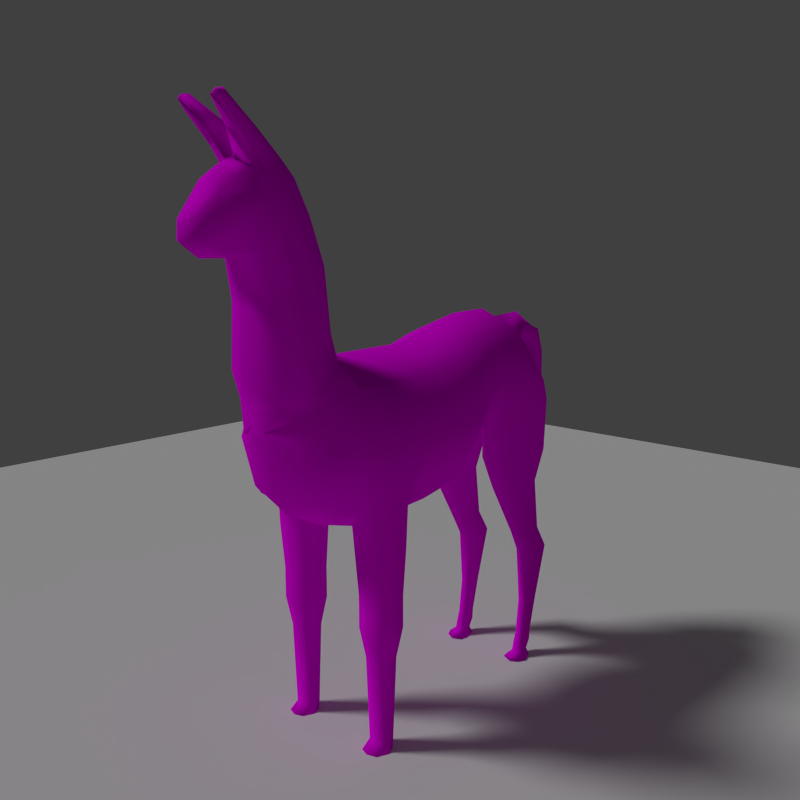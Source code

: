 # Source: Llama.blend  (saved by Blender 2.73.0; exported with 4.5.12 LTS)
import bpy
from mathutils import Matrix  # noqa: F401  (used for matrix-valued properties, if any)

bpy.ops.wm.read_factory_settings(use_empty=True)
scene = bpy.context.scene
scene.name = 'Scene'

# ---- collections
col_collection_1 = bpy.data.collections.new('Collection 1'); scene.collection.children.link(col_collection_1)

# ---- images (referenced by path relative to the original .blend; pixels are not part of the script)
import os
ASSET_DIR = os.environ.get("B2B_ASSET_DIR", "")  # directory of the original .blend (textures are referenced by path, not embedded)
HERE = os.path.dirname(os.path.abspath(__file__))  # packed textures are extracted next to this script under _unpacked/

def load_image(name, relpath, width, height, colorspace="sRGB"):
    """Load a texture the original file referenced (path relative to the .blend, or extracted next to this script)."""
    p = next((c for c in (os.path.join(HERE, relpath), os.path.join(ASSET_DIR, relpath)) if relpath and os.path.exists(c)), "")
    if p:
        img = bpy.data.images.load(p, check_existing=True)
        img.name = name
    else:  # same state as the original file: an image datablock whose file is absent (Cycles renders it pink)
        img = bpy.data.images.new(name, width, height)
        img.source = "FILE"
        img.filepath = "//" + (relpath or name)
    img.colorspace_settings.name = colorspace
    return img
img_llama_jpg_001 = load_image('Llama.jpg.001', 'Llama.jpg', 1024, 1024, 'sRGB')

# ---- materials (node trees are filled in below, after node groups)
mat_material = bpy.data.materials.new('Material')
mat_material.alpha_threshold = 0.0
mat_material.roughness = 0.5

# ---- material node trees
mat_material.use_nodes = True; mat_material.node_tree.nodes.clear()
_N = mat_material.node_tree.nodes; _L = mat_material.node_tree.links
n0 = _N.new('ShaderNodeOutputMaterial'); n0.name = 'Material Output'; n0.location = (300, 300)
n1 = _N.new('ShaderNodeBsdfDiffuse'); n1.name = 'Diffuse BSDF'; n1.location = (10, 300)
n2 = _N.new('ShaderNodeTexImage'); n2.name = 'Image Texture'; n2.location = (-253, 356)
n2.width = 140
n2.image = img_llama_jpg_001
_L.new(n1.outputs[0], n0.inputs[0])
_L.new(n2.outputs[0], n1.inputs[0])
n0.is_active_output = True

# ---- world
world_world = bpy.data.worlds.new('World'); scene.world = world_world
world_world.color = (0.05088, 0.05088, 0.05088)
world_world.use_sun_shadow = False
world_world.sun_shadow_jitter_overblur = 0.0
world_world.cycles.sampling_method = 'MANUAL'
world_world.cycles.sample_map_resolution = 256

# ---- cameras
cam_camera = bpy.data.cameras.new('Camera')
cam_camera.clip_end = 100.0
cam_camera.lens = 35.0
cam_camera.sensor_width = 32.0
cam_camera.sensor_height = 18.0
cam_camera.display_size = 2.0
cam_camera.dof.focus_distance = 0.0

# ---- lights
light_sun = bpy.data.lights.new('Sun', 'SUN')
light_sun.transmission_factor = 0.0
light_sun.angle = 0.1993
light_sun.energy = 1.0
light_sun.shadow_buffer_clip_start = 0.5
light_sun.shadow_soft_size = 0.1
light_sun.shadow_cascade_max_distance = 1000.0
light_sun.cycles.use_multiple_importance_sampling = False

# ---- meshes
me_plane_001 = bpy.data.meshes.new('Plane.001')
me_plane_001.from_pydata([(-1.0, -1.0, 0.0), (1.0, -1.0, 0.0), (-1.0, 1.0, 0.0), (1.0, 1.0, 0.0)], [], [(0, 1, 3, 2)])
me_plane_001.use_remesh_preserve_volume = False
me_plane_001.use_remesh_preserve_attributes = False
me_plane_001.use_mirror_vertex_groups = False
me_plane_001.update()
me_circle = bpy.data.meshes.new('Circle')
me_circle.from_pydata([(-0.7728, -0.05911, -1.08), (-1.093, -0.05911, -0.3074), (-0.7728, -0.05911, 0.4654), (-0.7896, -0.4046, -1.133), (-1.105, -0.6841, -0.3369), (-0.7813, -0.8079, 0.4443), (-0.7472, -1.828, -1.058), (-1.068, -1.548, -0.3172), (-0.7555, -1.478, 0.4383), (-0.5899, -2.049, -0.8776), (-0.8343, -2.049, -0.2877), (-0.5899, -2.074, 0.209), (-0.1834, -2.409, -0.2708), (-0.2594, -2.443, -0.09064), (-0.1834, -2.502, -0.003742), (-0.7595, 0.4499, -0.9356), (-1.074, 0.4499, -0.176), (-0.7595, 0.4499, 0.5835), (-0.6696, 0.8686, -0.5665), (-0.947, 0.8686, 0.1031), (-0.6696, 0.8686, 0.7727), (-0.6275, 1.115, -0.4012), (-0.8874, 1.115, 0.2263), (-0.6275, 1.115, 0.8537), (-0.5839, 1.199, -1.002), (-0.8874, 1.796, 0.2509), (-0.6275, 1.796, 0.8783), (-0.6977, -0.849, -1.626), (-0.2184, 2.68, -0.2194), (-0.3088, 2.65, -0.003083), (-0.2184, 2.62, 0.2132), (-0.4793, 2.356, 0.4951), (-0.6656, 2.495, 0.05147), (-0.4793, 2.658, -0.2743), (-1.087, -1.143, -0.3271), (-0.7684, -1.143, 0.4413), (-0.4916, -0.8549, -1.328), (-0.6989, -0.7671, -1.131), (-0.933, -0.8549, -0.9089), (-0.5038, -1.419, -1.316), (-0.7068, -1.507, -1.124), (-0.9306, -1.419, -0.9111), (-0.3971, -1.137, -1.418), (-0.4706, -0.9187, -1.626), (-1.032, -1.137, -0.8144), (-0.9541, -0.9187, -1.626), (-0.4839, -1.367, -1.626), (-0.7063, -1.437, -1.626), (-0.9515, -1.367, -1.626), (-0.367, -1.143, -1.625), (-1.063, -1.143, -1.626), (-0.6996, -0.8792, -2.247), (-0.5037, -0.9393, -2.247), (-0.9208, -0.9393, -2.247), (-0.5152, -1.326, -2.247), (-0.707, -1.386, -2.247), (-0.9186, -1.326, -2.247), (-0.4144, -1.133, -2.247), (-1.015, -1.133, -2.247), (-0.6996, -0.8792, -2.685), (-0.5037, -0.9393, -2.685), (-0.9208, -0.9393, -2.685), (-0.5152, -1.326, -2.685), (-0.707, -1.386, -2.685), (-0.9186, -1.326, -2.685), (-0.4144, -1.133, -2.684), (-1.015, -1.133, -2.685), (-0.7033, -0.9566, -3.092), (-0.5673, -0.9984, -3.092), (-0.8569, -0.9984, -3.092), (-0.5753, -1.267, -3.092), (-0.7085, -1.309, -3.092), (-0.8554, -1.267, -3.092), (-0.5052, -1.133, -3.092), (-0.9222, -1.133, -3.092), (-0.7051, -0.9947, -4.243), (-0.5985, -1.027, -4.243), (-0.8256, -1.027, -4.243), (-0.6048, -1.238, -4.243), (-0.7092, -1.271, -4.243), (-0.8244, -1.238, -4.243), (-0.5499, -1.133, -4.242), (-0.8767, -1.133, -4.243), (-0.7033, -1.025, -4.385), (-0.567, -1.074, -4.385), (-0.8572, -1.074, -4.385), (-0.575, -1.395, -4.385), (-0.7085, -1.444, -4.385), (-0.8557, -1.395, -4.385), (-0.5049, -1.234, -4.385), (-0.9226, -1.234, -4.385), (-0.7059, -1.234, -4.385), (-0.3473, 1.405, -0.6282), (-0.5852, 1.185, -0.3928), (-0.7743, 1.405, -0.1928), (-0.3132, 1.832, -0.6701), (-0.3495, 1.409, -1.001), (-0.8828, 1.832, -0.0894), (-0.7499, 2.462, -0.2249), (-0.5838, 2.617, -0.3942), (-0.3721, 2.467, -0.6029), (-0.7765, 1.409, -0.9941), (-0.312, 1.818, -1.007), (-0.8814, 1.818, -0.9971), (-0.7485, 2.419, -0.9993), (-0.5825, 2.567, -1.002), (-0.3744, 2.424, -1.001), (-0.5816, 1.426, -1.479), (-0.4168, 1.573, -1.478), (-0.717, 1.573, -1.473), (-0.3904, 1.861, -1.482), (-0.7907, 1.861, -1.475), (-0.6973, 2.284, -1.477), (-0.5806, 2.388, -1.479), (-0.4343, 2.287, -1.478), (-0.5796, 1.906, -2.273), (-0.4745, 2.0, -2.272), (-0.6659, 2.0, -2.269), (-0.4577, 2.183, -2.275), (-0.713, 2.183, -2.27), (-0.6534, 2.453, -2.271), (-0.5789, 2.519, -2.273), (-0.4856, 2.455, -2.272), (-0.5804, 2.109, -2.619), (-0.4502, 2.203, -2.618), (-0.6874, 2.203, -2.615), (-0.4294, 2.386, -2.621), (-0.7457, 2.386, -2.617), (-0.6719, 2.656, -2.618), (-0.5796, 2.723, -2.619), (-0.464, 2.658, -2.618), (-0.5789, 2.176, -3.443), (-0.4948, 2.228, -3.443), (-0.6479, 2.228, -3.441), (-0.4814, 2.328, -3.444), (-0.6856, 2.328, -3.442), (-0.6379, 2.477, -3.443), (-0.5784, 2.513, -3.443), (-0.5037, 2.478, -3.443), (-0.5785, 2.109, -3.965), (-0.5069, 2.153, -3.965), (-0.6372, 2.153, -3.964), (-0.4955, 2.239, -3.966), (-0.6693, 2.239, -3.964), (-0.6287, 2.365, -3.965), (-0.578, 2.396, -3.965), (-0.5145, 2.366, -3.965), (-0.5787, 2.062, -4.118), (-0.4991, 2.111, -4.118), (-0.6442, 2.111, -4.116), (-0.4863, 2.207, -4.119), (-0.6799, 2.207, -4.117), (-0.6347, 2.348, -4.117), (-0.5782, 2.382, -4.118), (-0.5075, 2.349, -4.118), (-0.5783, 2.022, -4.25), (-0.5066, 2.066, -4.25), (-0.6372, 2.066, -4.249), (-0.4951, 2.152, -4.251), (-0.6693, 2.152, -4.249), (-0.6287, 2.278, -4.25), (-0.5778, 2.31, -4.25), (-0.5142, 2.279, -4.25), (-0.5808, 1.881, -4.332), (-0.4344, 1.948, -4.332), (-0.7011, 1.948, -4.33), (-0.4109, 2.081, -4.333), (-0.7666, 2.081, -4.331), (-0.6836, 2.276, -4.331), (-0.5799, 2.324, -4.332), (-0.4499, 2.277, -4.332), (-0.5803, 2.102, -4.332), (-0.4699, -1.584, 0.7307), (-0.6351, -2.089, 0.4344), (-0.4409, -2.339, 0.2882), (-0.4699, -1.694, 1.087), (-0.6351, -2.2, 0.7907), (-0.4409, -2.449, 0.6445), (-0.4314, -1.745, 1.865), (-0.5832, -2.209, 1.593), (-0.4048, -2.438, 1.459), (-0.3947, -1.921, 2.423), (-0.4595, -2.346, 2.174), (-0.3704, -2.556, 2.051), (-0.3947, -2.135, 2.831), (-0.4596, -2.547, 2.56), (-0.3704, -2.75, 2.427), (-0.3744, -2.989, 3.649), (-0.3329, -2.867, 2.818), (-0.2663, -3.019, 2.67), (-0.211, -3.008, 2.036), (-0.211, -3.272, 2.166), (-0.1843, -3.272, 2.389), (-0.3083, 2.071, 0.7473), (-0.2605, 2.293, 0.5698), (-0.002457, 2.05, 0.9975), (-0.002457, 2.413, 0.5826), (-0.2491, 2.54, 0.876), (-0.2103, 2.581, 0.6486), (-0.2491, 2.919, 0.7688), (-0.2103, 2.766, 0.5959), (-0.2259, 3.085, 0.4005), (-0.1905, 2.875, 0.4063), (-0.2259, 3.142, -1.24), (-0.1905, 2.932, -1.234), (-0.1905, 2.904, -0.4139), (-0.2259, 3.114, -0.4197), (-0.1905, 2.89, -0.0038), (-0.2259, 3.1, -0.009586), (-0.1905, 2.918, -0.824), (-0.2259, 3.128, -0.8297), (-0.3172, -2.246, 3.026), (-0.3555, -2.459, 2.828), (-0.0839, -2.179, 3.089), (-0.1823, -2.709, 3.417), (-0.2464, -2.573, 2.947), (-0.0839, -2.463, 3.152), (-0.0839, -2.7, 3.016), (-0.3657, -3.03, 3.56), (-0.3054, -2.977, 3.695), (-0.3449, -3.084, 3.65), (-0.3103, -3.012, 3.583), (-0.3013, -3.073, 3.678), (-0.284, -3.128, 3.608), (-0.1736, -2.867, 3.327), (-0.2657, -2.749, 3.272), (-0.3419, -2.706, 3.185), (-0.1782, -2.519, 3.375), (-0.3292, -2.564, 3.319), (0.7728, -0.05911, -1.08), (1.093, -0.05911, -0.3074), (0.7728, -0.05911, 0.4654), (0.7896, -0.4046, -1.133), (1.105, -0.6841, -0.3369), (0.7813, -0.8079, 0.4443), (0.7472, -1.828, -1.058), (1.068, -1.548, -0.3172), (0.7555, -1.478, 0.4383), (0.5899, -2.049, -0.8776), (0.8343, -2.049, -0.2877), (0.5899, -2.074, 0.209), (0.1834, -2.409, -0.2708), (0.2594, -2.443, -0.09064), (0.1834, -2.502, -0.003742), (0.7595, 0.4499, -0.9356), (1.074, 0.4499, -0.176), (0.7595, 0.4499, 0.5835), (0.6696, 0.8686, -0.5665), (0.947, 0.8686, 0.1031), (0.6696, 0.8686, 0.7727), (0.6275, 1.115, -0.4012), (0.8874, 1.115, 0.2263), (0.6275, 1.115, 0.8537), (0.5839, 1.199, -1.002), (0.8874, 1.796, 0.2509), (0.6275, 1.796, 0.8783), (0.6977, -0.849, -1.626), (0.2184, 2.68, -0.2194), (0.3088, 2.65, -0.003083), (0.2184, 2.62, 0.2132), (0.4793, 2.356, 0.4951), (0.6656, 2.495, 0.05147), (0.4793, 2.658, -0.2743), (1.087, -1.143, -0.3271), (0.7684, -1.143, 0.4413), (0.4916, -0.8549, -1.328), (0.6989, -0.7671, -1.131), (0.933, -0.8549, -0.9089), (0.5038, -1.419, -1.316), (0.7068, -1.507, -1.124), (0.9306, -1.419, -0.9111), (0.3971, -1.137, -1.418), (0.4706, -0.9187, -1.626), (1.032, -1.137, -0.8144), (0.9541, -0.9187, -1.626), (0.4839, -1.367, -1.626), (0.7063, -1.437, -1.626), (0.9515, -1.367, -1.626), (0.367, -1.143, -1.625), (1.063, -1.143, -1.626), (0.6996, -0.8792, -2.247), (0.5037, -0.9393, -2.247), (0.9208, -0.9393, -2.247), (0.5152, -1.326, -2.247), (0.707, -1.386, -2.247), (0.9186, -1.326, -2.247), (0.4144, -1.133, -2.247), (1.015, -1.133, -2.247), (0.6996, -0.8792, -2.685), (0.5037, -0.9393, -2.685), (0.9208, -0.9393, -2.685), (0.5152, -1.326, -2.685), (0.707, -1.386, -2.685), (0.9186, -1.326, -2.685), (0.4144, -1.133, -2.684), (1.015, -1.133, -2.685), (0.7033, -0.9566, -3.092), (0.5673, -0.9984, -3.092), (0.8569, -0.9984, -3.092), (0.5753, -1.267, -3.092), (0.7085, -1.309, -3.092), (0.8554, -1.267, -3.092), (0.5052, -1.133, -3.092), (0.9222, -1.133, -3.092), (0.7051, -0.9947, -4.243), (0.5985, -1.027, -4.243), (0.8256, -1.027, -4.243), (0.6048, -1.238, -4.243), (0.7092, -1.271, -4.243), (0.8244, -1.238, -4.243), (0.5499, -1.133, -4.242), (0.8767, -1.133, -4.243), (0.7033, -1.025, -4.385), (0.567, -1.074, -4.385), (0.8572, -1.074, -4.385), (0.575, -1.395, -4.385), (0.7085, -1.444, -4.385), (0.8557, -1.395, -4.385), (0.5049, -1.234, -4.385), (0.9226, -1.234, -4.385), (0.7059, -1.234, -4.385), (0.3473, 1.405, -0.6282), (0.5853, 1.185, -0.3928), (0.7743, 1.405, -0.1928), (0.3132, 1.832, -0.6701), (0.3495, 1.409, -1.001), (0.8828, 1.832, -0.0894), (0.7499, 2.462, -0.2249), (0.5838, 2.617, -0.3942), (0.3721, 2.467, -0.6029), (0.7765, 1.409, -0.9941), (0.312, 1.818, -1.007), (0.8814, 1.818, -0.9971), (0.7485, 2.419, -0.9993), (0.5825, 2.567, -1.002), (0.3744, 2.424, -1.001), (0.5816, 1.426, -1.479), (0.4168, 1.573, -1.478), (0.717, 1.573, -1.473), (0.3904, 1.861, -1.482), (0.7907, 1.861, -1.475), (0.6973, 2.284, -1.477), (0.5806, 2.388, -1.479), (0.4343, 2.287, -1.478), (0.5796, 1.906, -2.273), (0.4745, 2.0, -2.272), (0.6659, 2.0, -2.269), (0.4577, 2.183, -2.275), (0.713, 2.183, -2.27), (0.6534, 2.453, -2.271), (0.5789, 2.519, -2.273), (0.4856, 2.455, -2.272), (0.5804, 2.109, -2.619), (0.4502, 2.203, -2.618), (0.6874, 2.203, -2.615), (0.4294, 2.386, -2.621), (0.7457, 2.386, -2.617), (0.6719, 2.656, -2.618), (0.5796, 2.723, -2.619), (0.464, 2.658, -2.618), (0.5789, 2.176, -3.443), (0.4948, 2.228, -3.443), (0.6479, 2.228, -3.441), (0.4814, 2.328, -3.444), (0.6856, 2.328, -3.442), (0.6379, 2.477, -3.443), (0.5784, 2.513, -3.443), (0.5037, 2.478, -3.443), (0.5785, 2.109, -3.965), (0.5069, 2.153, -3.965), (0.6372, 2.153, -3.964), (0.4955, 2.239, -3.966), (0.6693, 2.239, -3.964), (0.6287, 2.365, -3.965), (0.578, 2.396, -3.965), (0.5145, 2.366, -3.965), (0.5787, 2.062, -4.118), (0.4991, 2.111, -4.118), (0.6442, 2.111, -4.116), (0.4863, 2.207, -4.119), (0.6799, 2.207, -4.117), (0.6347, 2.348, -4.117), (0.5782, 2.382, -4.118), (0.5075, 2.349, -4.118), (0.5783, 2.022, -4.25), (0.5066, 2.066, -4.25), (0.6372, 2.066, -4.249), (0.4951, 2.152, -4.251), (0.6693, 2.152, -4.249), (0.6287, 2.278, -4.25), (0.5778, 2.31, -4.25), (0.5142, 2.279, -4.25), (0.5808, 1.881, -4.332), (0.4344, 1.948, -4.332), (0.7011, 1.948, -4.33), (0.4109, 2.081, -4.333), (0.7666, 2.081, -4.331), (0.6836, 2.276, -4.331), (0.5799, 2.324, -4.332), (0.4499, 2.277, -4.332), (0.5803, 2.102, -4.332), (-7.451e-09, -0.05911, 0.7855), (-7.451e-09, -0.05911, -1.4), (-1.192e-07, -0.8079, 0.7679), (-1.192e-07, -0.6841, -1.442), (0.0, -1.273, 0.7512), (-2.384e-07, -1.548, -1.386), (0.4699, -1.584, 0.7307), (0.0, -2.049, -1.122), (0.0, -2.516, 0.0709), (0.0, -2.395, -0.3455), (0.0, -2.477, -0.1112), (5.96e-08, 0.4499, 0.8981), (5.96e-08, 0.4499, -1.25), (1.192e-07, 0.8686, 1.05), (1.192e-07, 0.8686, -0.8439), (0.0, 1.115, 1.114), (0.0, 1.115, -0.6611), (2.384e-07, 1.796, 1.138), (2.384e-07, 1.796, -0.6365), (0.0, 2.607, 0.3028), (0.0, -1.143, -1.414), (0.0, 2.692, -0.309), (0.0, 2.496, 0.4926), (0.0, 2.642, -0.5676), (0.0, -1.143, 0.7596), (4.768e-07, 2.754, -0.00593), (0.6351, -2.089, 0.4344), (0.4409, -2.339, 0.2882), (-2.384e-07, -1.425, 0.8238), (0.0, -2.512, 0.1867), (0.4699, -1.694, 1.087), (0.6351, -2.2, 0.7907), (0.4409, -2.449, 0.6445), (-2.384e-07, -1.535, 1.18), (0.0, -2.623, 0.543), (0.4314, -1.745, 1.865), (0.5832, -2.209, 1.593), (0.4048, -2.438, 1.459), (-2.384e-07, -1.599, 1.95), (0.0, -2.597, 1.365), (0.3947, -1.921, 2.423), (0.4595, -2.346, 2.174), (0.3704, -2.556, 2.051), (-2.384e-07, -1.787, 2.501), (0.0, -2.701, 1.966), (0.3947, -2.135, 2.831), (0.4595, -2.547, 2.56), (0.3704, -2.75, 2.427), (0.0, -2.006, 2.915), (0.3744, -2.989, 3.649), (0.3329, -2.867, 2.818), (0.2663, -3.019, 2.67), (0.0, -2.462, 3.101), (-4.768e-07, -3.125, 2.567), (-4.768e-07, -2.895, 2.941), (0.211, -3.008, 2.036), (-4.768e-07, -3.151, 1.971), (0.211, -3.272, 2.166), (-4.768e-07, -3.352, 2.113), (0.1843, -3.272, 2.389), (-4.768e-07, -3.392, 2.313), (0.3083, 2.071, 0.7473), (0.2605, 2.293, 0.5698), (0.002458, 2.05, 0.9975), (0.002458, 2.413, 0.5826), (0.2491, 2.54, 0.876), (0.2103, 2.581, 0.6486), (0.0, 2.662, 1.04), (0.0, 2.661, 0.5917), (0.2491, 2.919, 0.7688), (0.2103, 2.766, 0.5959), (4.768e-07, 3.123, 0.7754), (4.768e-07, 2.771, 0.4973), (0.2259, 3.085, 0.4005), (0.1905, 2.875, 0.4063), (4.768e-07, 3.209, 0.2621), (4.768e-07, 2.81, 0.3448), (0.2259, 3.142, -1.24), (0.1905, 2.932, -1.234), (4.768e-07, 3.266, -1.378), (4.768e-07, 2.867, -1.295), (4.768e-07, 2.838, -0.4753), (4.768e-07, 3.237, -0.5581), (0.1905, 2.904, -0.4139), (0.2259, 3.114, -0.4197), (4.768e-07, 3.223, -0.148), (4.768e-07, 2.824, -0.06524), (0.1905, 2.89, -0.0038), (0.2259, 3.1, -0.009586), (4.768e-07, 2.852, -0.8854), (0.1905, 2.918, -0.824), (0.2259, 3.128, -0.8297), (4.768e-07, 3.252, -0.9681), (0.3172, -2.246, 3.026), (0.3555, -2.459, 2.828), (0.0839, -2.179, 3.089), (0.1823, -2.709, 3.417), (0.2464, -2.573, 2.947), (0.0839, -2.463, 3.152), (0.0839, -2.7, 3.016), (0.3657, -3.03, 3.56), (0.3054, -2.977, 3.695), (0.3449, -3.084, 3.65), (0.3103, -3.012, 3.583), (0.3013, -3.073, 3.678), (0.284, -3.128, 3.608), (0.1736, -2.867, 3.327), (0.2657, -2.749, 3.272), (0.3419, -2.706, 3.185), (0.1782, -2.519, 3.375), (0.3292, -2.564, 3.319), (0.9186, -1.326, -2.466), (1.015, -1.133, -2.466), (0.4144, -1.133, -2.466), (0.5152, -1.326, -2.466), (0.5037, -0.9393, -2.466), (0.9208, -0.9393, -2.466), (0.6996, -0.8792, -2.466), (0.707, -1.386, -2.466), (0.887, -1.296, -2.889), (0.9685, -1.133, -2.889), (0.4598, -1.133, -2.888), (0.5453, -1.296, -2.888), (0.5355, -0.9689, -2.888), (0.8889, -0.9689, -2.889), (0.7015, -0.9179, -2.888), (0.7078, -1.347, -2.888)], [], [(2, 5, 403, 401), (1, 4, 5, 2), (0, 3, 4, 1), (402, 404, 3, 0), (35, 8, 405, 425), (34, 7, 8, 35), (34, 4, 38, 44), (404, 421, 42, 36), (7, 10, 11, 8), (6, 9, 10, 7), (406, 408, 9, 6), (10, 13, 14, 11), (9, 12, 13, 10), (408, 410, 12, 9), (13, 411, 409, 14), (12, 410, 411, 13), (2, 401, 412, 17), (1, 2, 17, 16), (0, 1, 16, 15), (402, 0, 15, 413), (17, 412, 414, 20), (16, 17, 20, 19), (15, 16, 19, 18), (413, 15, 18, 415), (20, 414, 416, 23), (19, 20, 23, 22), (18, 19, 22, 21), (415, 18, 21, 417), (23, 416, 418, 26), (22, 23, 26, 25), (25, 32, 98, 97), (424, 419, 95, 100), (31, 423, 420, 30), (32, 31, 30, 29), (33, 32, 29, 28), (424, 33, 28, 422), (421, 406, 39, 42), (7, 34, 44, 41), (5, 35, 425, 403), (33, 424, 100, 99), (32, 33, 99, 98), (25, 26, 31, 32), (29, 30, 420, 426), (4, 34, 35, 5), (28, 29, 426, 422), (41, 44, 50, 48), (42, 39, 46, 49), (36, 42, 49, 43), (44, 38, 45, 50), (6, 7, 41, 40), (406, 6, 40, 39), (4, 3, 37, 38), (3, 404, 36, 37), (40, 41, 48, 47), (39, 40, 47, 46), (38, 37, 27, 45), (37, 36, 43, 27), (48, 50, 58, 56), (49, 46, 54, 57), (43, 49, 57, 52), (50, 45, 53, 58), (27, 43, 52, 51), (45, 27, 51, 53), (46, 47, 55, 54), (47, 48, 56, 55), (56, 58, 66, 64), (57, 54, 62, 65), (52, 57, 65, 60), (58, 53, 61, 66), (51, 52, 60, 59), (53, 51, 59, 61), (54, 55, 63, 62), (55, 56, 64, 63), (64, 66, 74, 72), (65, 62, 70, 73), (60, 65, 73, 68), (66, 61, 69, 74), (59, 60, 68, 67), (61, 59, 67, 69), (62, 63, 71, 70), (63, 64, 72, 71), (72, 74, 82, 80), (73, 70, 78, 81), (68, 73, 81, 76), (74, 69, 77, 82), (67, 68, 76, 75), (69, 67, 75, 77), (70, 71, 79, 78), (71, 72, 80, 79), (80, 82, 90, 88), (81, 78, 86, 89), (76, 81, 89, 84), (82, 77, 85, 90), (75, 76, 84, 83), (77, 75, 83, 85), (78, 79, 87, 86), (79, 80, 88, 87), (87, 88, 90, 91), (83, 91, 90, 85), (83, 84, 89, 91), (87, 91, 89, 86), (98, 99, 105, 104), (100, 95, 102, 106), (97, 98, 104, 103), (99, 100, 106, 105), (419, 417, 92, 95), (22, 25, 97, 94), (21, 22, 94, 93), (417, 21, 93, 92), (95, 92, 96, 102), (94, 97, 103, 101), (93, 94, 101, 24), (92, 93, 24, 96), (104, 105, 113, 112), (105, 106, 114, 113), (106, 102, 110, 114), (103, 104, 112, 111), (96, 24, 107, 108), (24, 101, 109, 107), (101, 103, 111, 109), (102, 96, 108, 110), (112, 113, 121, 120), (113, 114, 122, 121), (114, 110, 118, 122), (111, 112, 120, 119), (108, 107, 115, 116), (107, 109, 117, 115), (109, 111, 119, 117), (110, 108, 116, 118), (120, 121, 129, 128), (121, 122, 130, 129), (122, 118, 126, 130), (119, 120, 128, 127), (116, 115, 123, 124), (115, 117, 125, 123), (117, 119, 127, 125), (118, 116, 124, 126), (128, 129, 137, 136), (129, 130, 138, 137), (130, 126, 134, 138), (127, 128, 136, 135), (124, 123, 131, 132), (123, 125, 133, 131), (125, 127, 135, 133), (126, 124, 132, 134), (136, 137, 145, 144), (137, 138, 146, 145), (138, 134, 142, 146), (135, 136, 144, 143), (132, 131, 139, 140), (131, 133, 141, 139), (133, 135, 143, 141), (134, 132, 140, 142), (144, 145, 153, 152), (145, 146, 154, 153), (146, 142, 150, 154), (143, 144, 152, 151), (140, 139, 147, 148), (139, 141, 149, 147), (141, 143, 151, 149), (142, 140, 148, 150), (152, 153, 161, 160), (153, 154, 162, 161), (154, 150, 158, 162), (151, 152, 160, 159), (148, 147, 155, 156), (147, 149, 157, 155), (149, 151, 159, 157), (150, 148, 156, 158), (160, 161, 169, 168), (161, 162, 170, 169), (162, 158, 166, 170), (159, 160, 168, 167), (156, 155, 163, 164), (155, 157, 165, 163), (157, 159, 167, 165), (158, 156, 164, 166), (167, 171, 163, 165), (168, 169, 171, 167), (166, 164, 163, 171), (170, 166, 171, 169), (11, 14, 174, 173), (14, 409, 430, 174), (8, 11, 173, 172), (405, 8, 172, 429), (429, 172, 175, 434), (172, 173, 176, 175), (174, 430, 435, 177), (173, 174, 177, 176), (434, 175, 178, 439), (175, 176, 179, 178), (177, 435, 440, 180), (176, 177, 180, 179), (439, 178, 181, 444), (178, 179, 182, 181), (180, 440, 445, 183), (179, 180, 183, 182), (454, 189, 192, 461), (444, 181, 184, 449), (181, 182, 185, 184), (182, 183, 186, 185), (185, 188, 215, 212), (455, 453, 216, 217), (189, 186, 191, 192), (185, 186, 189, 188), (188, 455, 217, 215), (189, 454, 455, 188), (190, 457, 459, 191), (191, 459, 461, 192), (186, 183, 190, 191), (183, 445, 457, 190), (423, 31, 194, 196), (31, 26, 193, 194), (26, 418, 195, 193), (196, 194, 198, 469), (194, 193, 197, 198), (193, 195, 468, 197), (469, 198, 200, 473), (198, 197, 199, 200), (197, 468, 472, 199), (473, 200, 202, 477), (200, 199, 201, 202), (199, 472, 476, 201), (203, 480, 481, 204), (490, 209, 204, 481), (209, 210, 203, 204), (210, 493, 480, 203), (208, 486, 483, 206), (207, 208, 206, 205), (487, 207, 205, 482), (477, 202, 207, 487), (202, 201, 208, 207), (201, 476, 486, 208), (206, 483, 493, 210), (205, 206, 210, 209), (482, 205, 209, 490), (226, 225, 221, 218), (224, 214, 222, 223), (225, 224, 223, 221), (453, 449, 213, 216), (449, 184, 211, 213), (184, 185, 212, 211), (219, 187, 220, 222), (187, 218, 221, 220), (221, 223, 222, 220), (214, 227, 219, 222), (227, 228, 187, 219), (228, 226, 218, 187), (211, 212, 226, 228), (213, 211, 228, 227), (216, 213, 227, 214), (215, 217, 224, 225), (217, 216, 214, 224), (212, 215, 225, 226), (231, 401, 403, 234), (230, 231, 234, 233), (229, 230, 233, 232), (402, 229, 232, 404), (264, 425, 405, 237), (263, 264, 237, 236), (263, 273, 267, 233), (404, 265, 271, 421), (236, 237, 240, 239), (235, 236, 239, 238), (406, 235, 238, 408), (239, 240, 243, 242), (238, 239, 242, 241), (408, 238, 241, 410), (242, 243, 409, 411), (241, 242, 411, 410), (231, 246, 412, 401), (230, 245, 246, 231), (229, 244, 245, 230), (402, 413, 244, 229), (246, 249, 414, 412), (245, 248, 249, 246), (244, 247, 248, 245), (413, 415, 247, 244), (249, 252, 416, 414), (248, 251, 252, 249), (247, 250, 251, 248), (415, 417, 250, 247), (252, 255, 418, 416), (251, 254, 255, 252), (254, 326, 327, 261), (424, 329, 324, 419), (260, 259, 420, 423), (261, 258, 259, 260), (262, 257, 258, 261), (424, 422, 257, 262), (421, 271, 268, 406), (236, 270, 273, 263), (234, 403, 425, 264), (262, 328, 329, 424), (261, 327, 328, 262), (254, 261, 260, 255), (258, 426, 420, 259), (233, 234, 264, 263), (257, 422, 426, 258), (270, 277, 279, 273), (271, 278, 275, 268), (265, 272, 278, 271), (273, 279, 274, 267), (235, 269, 270, 236), (406, 268, 269, 235), (233, 267, 266, 232), (232, 266, 265, 404), (269, 276, 277, 270), (268, 275, 276, 269), (267, 274, 256, 266), (266, 256, 272, 265), (277, 285, 287, 279), (278, 286, 283, 275), (272, 281, 286, 278), (279, 287, 282, 274), (256, 280, 281, 272), (274, 282, 280, 256), (275, 283, 284, 276), (276, 284, 285, 277), (512, 293, 295, 513), (514, 294, 291, 515), (516, 289, 294, 514), (513, 295, 290, 517), (518, 288, 289, 516), (517, 290, 288, 518), (515, 291, 292, 519), (519, 292, 293, 512), (520, 301, 303, 521), (522, 302, 299, 523), (524, 297, 302, 522), (521, 303, 298, 525), (526, 296, 297, 524), (525, 298, 296, 526), (523, 299, 300, 527), (527, 300, 301, 520), (301, 309, 311, 303), (302, 310, 307, 299), (297, 305, 310, 302), (303, 311, 306, 298), (296, 304, 305, 297), (298, 306, 304, 296), (299, 307, 308, 300), (300, 308, 309, 301), (309, 317, 319, 311), (310, 318, 315, 307), (305, 313, 318, 310), (311, 319, 314, 306), (304, 312, 313, 305), (306, 314, 312, 304), (307, 315, 316, 308), (308, 316, 317, 309), (316, 320, 319, 317), (312, 314, 319, 320), (312, 320, 318, 313), (316, 315, 318, 320), (327, 333, 334, 328), (329, 335, 331, 324), (326, 332, 333, 327), (328, 334, 335, 329), (419, 324, 321, 417), (251, 323, 326, 254), (250, 322, 323, 251), (417, 321, 322, 250), (324, 331, 325, 321), (323, 330, 332, 326), (322, 253, 330, 323), (321, 325, 253, 322), (333, 341, 342, 334), (334, 342, 343, 335), (335, 343, 339, 331), (332, 340, 341, 333), (325, 337, 336, 253), (253, 336, 338, 330), (330, 338, 340, 332), (331, 339, 337, 325), (341, 349, 350, 342), (342, 350, 351, 343), (343, 351, 347, 339), (340, 348, 349, 341), (337, 345, 344, 336), (336, 344, 346, 338), (338, 346, 348, 340), (339, 347, 345, 337), (349, 357, 358, 350), (350, 358, 359, 351), (351, 359, 355, 347), (348, 356, 357, 349), (345, 353, 352, 344), (344, 352, 354, 346), (346, 354, 356, 348), (347, 355, 353, 345), (357, 365, 366, 358), (358, 366, 367, 359), (359, 367, 363, 355), (356, 364, 365, 357), (353, 361, 360, 352), (352, 360, 362, 354), (354, 362, 364, 356), (355, 363, 361, 353), (365, 373, 374, 366), (366, 374, 375, 367), (367, 375, 371, 363), (364, 372, 373, 365), (361, 369, 368, 360), (360, 368, 370, 362), (362, 370, 372, 364), (363, 371, 369, 361), (373, 381, 382, 374), (374, 382, 383, 375), (375, 383, 379, 371), (372, 380, 381, 373), (369, 377, 376, 368), (368, 376, 378, 370), (370, 378, 380, 372), (371, 379, 377, 369), (381, 389, 390, 382), (382, 390, 391, 383), (383, 391, 387, 379), (380, 388, 389, 381), (377, 385, 384, 376), (376, 384, 386, 378), (378, 386, 388, 380), (379, 387, 385, 377), (389, 397, 398, 390), (390, 398, 399, 391), (391, 399, 395, 387), (388, 396, 397, 389), (385, 393, 392, 384), (384, 392, 394, 386), (386, 394, 396, 388), (387, 395, 393, 385), (396, 394, 392, 400), (397, 396, 400, 398), (395, 400, 392, 393), (399, 398, 400, 395), (240, 427, 428, 243), (243, 428, 430, 409), (237, 407, 427, 240), (405, 429, 407, 237), (429, 434, 431, 407), (407, 431, 432, 427), (428, 433, 435, 430), (427, 432, 433, 428), (434, 439, 436, 431), (431, 436, 437, 432), (433, 438, 440, 435), (432, 437, 438, 433), (439, 444, 441, 436), (436, 441, 442, 437), (438, 443, 445, 440), (437, 442, 443, 438), (454, 461, 460, 452), (444, 449, 446, 441), (441, 446, 447, 442), (442, 447, 448, 443), (447, 495, 498, 451), (455, 500, 499, 453), (452, 460, 458, 448), (447, 451, 452, 448), (451, 498, 500, 455), (452, 451, 455, 454), (456, 458, 459, 457), (458, 460, 461, 459), (448, 458, 456, 443), (443, 456, 457, 445), (423, 465, 463, 260), (260, 463, 462, 255), (255, 462, 464, 418), (465, 469, 467, 463), (463, 467, 466, 462), (462, 466, 468, 464), (469, 473, 471, 467), (467, 471, 470, 466), (466, 470, 472, 468), (473, 477, 475, 471), (471, 475, 474, 470), (470, 474, 476, 472), (478, 479, 481, 480), (490, 481, 479, 491), (491, 479, 478, 492), (492, 478, 480, 493), (489, 485, 483, 486), (488, 484, 485, 489), (487, 482, 484, 488), (477, 487, 488, 475), (475, 488, 489, 474), (474, 489, 486, 476), (485, 492, 493, 483), (484, 491, 492, 485), (482, 490, 491, 484), (509, 501, 504, 508), (507, 506, 505, 497), (508, 504, 506, 507), (453, 499, 496, 449), (449, 496, 494, 446), (446, 494, 495, 447), (502, 505, 503, 450), (450, 503, 504, 501), (504, 503, 505, 506), (497, 505, 502, 510), (510, 502, 450, 511), (511, 450, 501, 509), (494, 511, 509, 495), (496, 510, 511, 494), (499, 497, 510, 496), (498, 508, 507, 500), (500, 507, 497, 499), (495, 509, 508, 498), (284, 519, 512, 285), (283, 515, 519, 284), (282, 517, 518, 280), (280, 518, 516, 281), (287, 513, 517, 282), (281, 516, 514, 286), (286, 514, 515, 283), (285, 512, 513, 287), (292, 527, 520, 293), (291, 523, 527, 292), (290, 525, 526, 288), (288, 526, 524, 289), (295, 521, 525, 290), (289, 524, 522, 294), (294, 522, 523, 291), (293, 520, 521, 295)])
me_circle.polygons.foreach_set('use_smooth', [True] * 524)
_uv = me_circle.uv_layers.new(name='UVMap')
_uv.uv.foreach_set('vector', [0.536, 0.5142, 0.611, 0.5121, 0.616, 0.5294, 0.541, 0.5311, 0.536, 0.4396, 0.5986, 0.4367, 0.611, 0.5121, 0.536, 0.5142, 0.536, 0.365, 0.5706, 0.3599, 0.5986, 0.4367, 0.536, 0.4396, 0.536, 0.3341, 0.5986, 0.3301, 0.5706, 0.3599, 0.536, 0.365, 0.6446, 0.5118, 0.6781, 0.5115, 0.6626, 0.5277, 0.6496, 0.5285, 0.6446, 0.4377, 0.6852, 0.4386, 0.6781, 0.5115, 0.6446, 0.5118, 0.6446, 0.4377, 0.5986, 0.4367, 0.6157, 0.3815, 0.644, 0.3906, 0.5986, 0.3301, 0.6446, 0.3328, 0.644, 0.3324, 0.6157, 0.341, 0.6852, 0.4386, 0.7353, 0.4415, 0.7378, 0.4894, 0.6781, 0.5115, 0.7132, 0.3671, 0.7353, 0.3845, 0.7353, 0.4415, 0.6852, 0.4386, 0.6852, 0.3355, 0.7353, 0.3609, 0.7353, 0.3845, 0.7132, 0.3671, 0.7353, 0.4415, 0.7661, 0.4565, 0.772, 0.4649, 0.7378, 0.4894, 0.7353, 0.3845, 0.7627, 0.4391, 0.7661, 0.4565, 0.7353, 0.4415, 0.7353, 0.3609, 0.7612, 0.4319, 0.7627, 0.4391, 0.7353, 0.3845, 0.7661, 0.4565, 0.7695, 0.4545, 0.7734, 0.4721, 0.772, 0.4649, 0.7627, 0.4391, 0.7612, 0.4319, 0.7695, 0.4545, 0.7661, 0.4565, 0.536, 0.5142, 0.541, 0.5311, 0.4901, 0.5419, 0.4851, 0.5256, 0.536, 0.4396, 0.536, 0.5142, 0.4851, 0.5256, 0.4851, 0.4522, 0.536, 0.365, 0.536, 0.4396, 0.4851, 0.4522, 0.4851, 0.3789, 0.536, 0.3341, 0.536, 0.365, 0.4851, 0.3789, 0.4851, 0.3486, 0.4851, 0.5256, 0.4901, 0.5419, 0.4481, 0.5566, 0.4431, 0.5438, 0.4851, 0.4522, 0.4851, 0.5256, 0.4431, 0.5438, 0.4431, 0.4792, 0.4851, 0.3789, 0.4851, 0.4522, 0.4431, 0.4792, 0.4431, 0.4146, 0.4851, 0.3486, 0.4851, 0.3789, 0.4431, 0.4146, 0.4431, 0.3878, 0.4431, 0.5438, 0.4481, 0.5566, 0.4235, 0.5627, 0.4185, 0.5516, 0.4431, 0.4792, 0.4431, 0.5438, 0.4185, 0.5516, 0.4185, 0.4911, 0.4431, 0.4146, 0.4431, 0.4792, 0.4185, 0.4911, 0.4185, 0.4305, 0.4431, 0.3878, 0.4431, 0.4146, 0.4185, 0.4305, 0.4185, 0.4054, 0.4185, 0.5516, 0.4235, 0.5627, 0.3552, 0.5651, 0.3502, 0.554, 0.4185, 0.4911, 0.4185, 0.5516, 0.3502, 0.554, 0.3502, 0.4935, 0.3502, 0.4935, 0.2802, 0.4742, 0.2835, 0.4475, 0.3466, 0.4606, 0.2655, 0.4144, 0.3502, 0.4078, 0.3466, 0.4046, 0.283, 0.411, 0.2942, 0.517, 0.2801, 0.5168, 0.269, 0.4985, 0.2677, 0.4898, 0.2802, 0.4742, 0.2942, 0.517, 0.2677, 0.4898, 0.2647, 0.4689, 0.2639, 0.4428, 0.2802, 0.4742, 0.2647, 0.4689, 0.2617, 0.4481, 0.2655, 0.4144, 0.2639, 0.4428, 0.2617, 0.4481, 0.2605, 0.4394, 0.6446, 0.3328, 0.6852, 0.3355, 0.6722, 0.3422, 0.644, 0.3324, 0.6852, 0.4386, 0.6446, 0.4377, 0.644, 0.3906, 0.6722, 0.3813, 0.611, 0.5121, 0.6446, 0.5118, 0.6496, 0.5285, 0.616, 0.5294, 0.2639, 0.4428, 0.2655, 0.4144, 0.283, 0.411, 0.268, 0.4312, 0.2802, 0.4742, 0.2639, 0.4428, 0.268, 0.4312, 0.2835, 0.4475, 0.3502, 0.4935, 0.3502, 0.554, 0.2942, 0.517, 0.2802, 0.4742, 0.2647, 0.4689, 0.2677, 0.4898, 0.269, 0.4985, 0.2543, 0.4687, 0.5986, 0.4367, 0.6446, 0.4377, 0.6446, 0.5118, 0.611, 0.5121, 0.2617, 0.4481, 0.2647, 0.4689, 0.2543, 0.4687, 0.2605, 0.4394, 0.6722, 0.3813, 0.644, 0.3906, 0.6446, 0.3123, 0.6635, 0.3123, 0.644, 0.3324, 0.6722, 0.3422, 0.6635, 0.3123, 0.6446, 0.3123, 0.6157, 0.341, 0.644, 0.3324, 0.6446, 0.3123, 0.6257, 0.3123, 0.644, 0.3906, 0.6157, 0.3815, 0.6257, 0.3123, 0.6446, 0.3123, 0.7132, 0.3671, 0.6852, 0.4386, 0.6722, 0.3813, 0.681, 0.3608, 0.6852, 0.3355, 0.7132, 0.3671, 0.681, 0.3608, 0.6722, 0.3422, 0.5986, 0.4367, 0.5706, 0.3599, 0.6069, 0.36, 0.6157, 0.3815, 0.5706, 0.3599, 0.5986, 0.3301, 0.6157, 0.341, 0.6069, 0.36, 0.681, 0.3608, 0.6722, 0.3813, 0.6635, 0.3123, 0.6694, 0.3123, 0.6722, 0.3422, 0.681, 0.3608, 0.6694, 0.3123, 0.6635, 0.3123, 0.6157, 0.3815, 0.6069, 0.36, 0.6198, 0.3123, 0.6257, 0.3123, 0.6069, 0.36, 0.6157, 0.341, 0.6257, 0.3123, 0.6198, 0.3123, 0.6635, 0.3123, 0.6446, 0.3123, 0.6436, 0.2523, 0.6604, 0.2523, 0.6446, 0.3123, 0.6635, 0.3123, 0.6604, 0.2524, 0.6436, 0.2524, 0.6257, 0.3123, 0.6446, 0.3123, 0.6436, 0.2524, 0.6267, 0.2524, 0.6446, 0.3123, 0.6257, 0.3123, 0.6267, 0.2523, 0.6436, 0.2523, 0.6198, 0.3123, 0.6257, 0.3123, 0.6267, 0.2524, 0.6215, 0.2524, 0.6257, 0.3123, 0.6198, 0.3123, 0.6215, 0.2524, 0.6267, 0.2523, 0.6635, 0.3123, 0.6694, 0.3123, 0.6656, 0.2524, 0.6604, 0.2524, 0.6694, 0.3123, 0.6635, 0.3123, 0.6604, 0.2523, 0.6656, 0.2524, 0.6604, 0.2523, 0.6436, 0.2523, 0.6436, 0.2101, 0.657, 0.2101, 0.6436, 0.2524, 0.6604, 0.2524, 0.657, 0.2101, 0.6436, 0.2101, 0.6267, 0.2524, 0.6436, 0.2524, 0.6436, 0.2101, 0.6301, 0.2101, 0.6436, 0.2523, 0.6267, 0.2523, 0.6301, 0.2101, 0.6436, 0.2101, 0.6215, 0.2524, 0.6267, 0.2524, 0.6301, 0.2101, 0.626, 0.2101, 0.6267, 0.2523, 0.6215, 0.2524, 0.626, 0.2101, 0.6301, 0.2101, 0.6604, 0.2524, 0.6656, 0.2524, 0.6611, 0.2101, 0.657, 0.2101, 0.6656, 0.2524, 0.6604, 0.2523, 0.657, 0.2101, 0.6611, 0.2101, 0.657, 0.2101, 0.6436, 0.2101, 0.6436, 0.1708, 0.657, 0.1708, 0.6436, 0.2101, 0.657, 0.2101, 0.657, 0.1708, 0.6436, 0.1708, 0.6301, 0.2101, 0.6436, 0.2101, 0.6436, 0.1708, 0.6301, 0.1708, 0.6436, 0.2101, 0.6301, 0.2101, 0.6301, 0.1708, 0.6436, 0.1708, 0.626, 0.2101, 0.6301, 0.2101, 0.6301, 0.1708, 0.6259, 0.1708, 0.6301, 0.2101, 0.626, 0.2101, 0.6259, 0.1708, 0.6301, 0.1708, 0.657, 0.2101, 0.6611, 0.2101, 0.6612, 0.1708, 0.657, 0.1708, 0.6611, 0.2101, 0.657, 0.2101, 0.657, 0.1708, 0.6612, 0.1708, 0.657, 0.1708, 0.6436, 0.1708, 0.646, 0.04381, 0.6536, 0.04381, 0.6436, 0.1708, 0.657, 0.1708, 0.6536, 0.04383, 0.646, 0.04383, 0.6301, 0.1708, 0.6436, 0.1708, 0.646, 0.04383, 0.6383, 0.04383, 0.6436, 0.1708, 0.6301, 0.1708, 0.6383, 0.04381, 0.646, 0.04381, 0.6259, 0.1708, 0.6301, 0.1708, 0.6383, 0.04383, 0.6359, 0.04382, 0.6301, 0.1708, 0.6259, 0.1708, 0.6359, 0.04382, 0.6383, 0.04381, 0.657, 0.1708, 0.6612, 0.1708, 0.656, 0.04382, 0.6536, 0.04383, 0.6612, 0.1708, 0.657, 0.1708, 0.6536, 0.04381, 0.656, 0.04382, 0.6536, 0.04381, 0.646, 0.04381, 0.6533, 0.03384, 0.6649, 0.03384, 0.646, 0.04383, 0.6536, 0.04383, 0.6649, 0.03387, 0.6533, 0.03387, 0.6383, 0.04383, 0.646, 0.04383, 0.6533, 0.03387, 0.6417, 0.03387, 0.646, 0.04381, 0.6383, 0.04381, 0.6417, 0.03384, 0.6533, 0.03384, 0.6359, 0.04382, 0.6383, 0.04383, 0.6417, 0.03387, 0.6381, 0.03386, 0.6383, 0.04381, 0.6359, 0.04382, 0.6381, 0.03386, 0.6417, 0.03384, 0.6536, 0.04383, 0.656, 0.04382, 0.6686, 0.03386, 0.6649, 0.03387, 0.656, 0.04382, 0.6536, 0.04381, 0.6649, 0.03384, 0.6686, 0.03386, 0.6686, 0.03386, 0.6649, 0.03384, 0.6533, 0.03384, 0.6533, 0.03386, 0.6381, 0.03386, 0.6533, 0.03386, 0.6533, 0.03384, 0.6417, 0.03384, 0.6381, 0.03386, 0.6417, 0.03387, 0.6533, 0.03387, 0.6533, 0.03386, 0.6686, 0.03386, 0.6533, 0.03386, 0.6533, 0.03387, 0.6649, 0.03387, 0.2835, 0.4475, 0.268, 0.4312, 0.273, 0.3725, 0.2878, 0.3728, 0.283, 0.411, 0.3466, 0.4046, 0.3481, 0.3721, 0.2873, 0.3726, 0.3466, 0.4606, 0.2835, 0.4475, 0.2878, 0.3728, 0.3481, 0.373, 0.268, 0.4312, 0.283, 0.411, 0.2873, 0.3726, 0.273, 0.3725, 0.3502, 0.4078, 0.4185, 0.4054, 0.3895, 0.4086, 0.3466, 0.4046, 0.4185, 0.4911, 0.3502, 0.4935, 0.3466, 0.4606, 0.3895, 0.4506, 0.4185, 0.4305, 0.4185, 0.4911, 0.3895, 0.4506, 0.4114, 0.4313, 0.4185, 0.4054, 0.4185, 0.4305, 0.4114, 0.4313, 0.3895, 0.4086, 0.3466, 0.4046, 0.3895, 0.4086, 0.389, 0.3726, 0.3481, 0.3721, 0.3895, 0.4506, 0.3466, 0.4606, 0.3481, 0.373, 0.389, 0.3733, 0.4114, 0.4313, 0.3895, 0.4506, 0.389, 0.3733, 0.41, 0.3725, 0.3895, 0.4086, 0.4114, 0.4313, 0.41, 0.3725, 0.389, 0.3726, 0.2878, 0.3728, 0.273, 0.3725, 0.291, 0.3265, 0.3014, 0.3267, 0.273, 0.3725, 0.2873, 0.3726, 0.3011, 0.3266, 0.291, 0.3265, 0.2873, 0.3726, 0.3481, 0.3721, 0.3438, 0.3262, 0.3011, 0.3266, 0.3481, 0.373, 0.2878, 0.3728, 0.3014, 0.3267, 0.3438, 0.3268, 0.389, 0.3726, 0.41, 0.3725, 0.3873, 0.3265, 0.3725, 0.3265, 0.41, 0.3725, 0.389, 0.3733, 0.3725, 0.327, 0.3873, 0.3265, 0.389, 0.3733, 0.3481, 0.373, 0.3438, 0.3268, 0.3725, 0.327, 0.3481, 0.3721, 0.389, 0.3726, 0.3725, 0.3265, 0.3438, 0.3262, 0.3014, 0.3267, 0.291, 0.3265, 0.286, 0.2499, 0.2914, 0.25, 0.291, 0.3265, 0.3011, 0.3266, 0.2912, 0.2499, 0.286, 0.2499, 0.3011, 0.3266, 0.3438, 0.3262, 0.3133, 0.2497, 0.2912, 0.2499, 0.3438, 0.3268, 0.3014, 0.3267, 0.2914, 0.25, 0.3133, 0.2501, 0.3725, 0.3265, 0.3873, 0.3265, 0.3359, 0.2499, 0.3282, 0.2499, 0.3873, 0.3265, 0.3725, 0.327, 0.3282, 0.2502, 0.3359, 0.2499, 0.3725, 0.327, 0.3438, 0.3268, 0.3133, 0.2501, 0.3282, 0.2502, 0.3438, 0.3262, 0.3725, 0.3265, 0.3282, 0.2499, 0.3133, 0.2497, 0.2914, 0.25, 0.286, 0.2499, 0.268, 0.2101, 0.2727, 0.2102, 0.286, 0.2499, 0.2912, 0.2499, 0.2726, 0.2102, 0.268, 0.2101, 0.2912, 0.2499, 0.3133, 0.2497, 0.2918, 0.21, 0.2726, 0.2102, 0.3133, 0.2501, 0.2914, 0.25, 0.2727, 0.2102, 0.2918, 0.2103, 0.3282, 0.2499, 0.3359, 0.2499, 0.3115, 0.2101, 0.3048, 0.2102, 0.3359, 0.2499, 0.3282, 0.2502, 0.3048, 0.2104, 0.3115, 0.2101, 0.3282, 0.2502, 0.3133, 0.2501, 0.2918, 0.2103, 0.3048, 0.2104, 0.3133, 0.2497, 0.3282, 0.2499, 0.3048, 0.2102, 0.2918, 0.21, 0.2727, 0.2102, 0.268, 0.2101, 0.2807, 0.1359, 0.2834, 0.1359, 0.268, 0.2101, 0.2726, 0.2102, 0.2833, 0.1359, 0.2807, 0.1359, 0.2726, 0.2102, 0.2918, 0.21, 0.2945, 0.1358, 0.2833, 0.1359, 0.2918, 0.2103, 0.2727, 0.2102, 0.2834, 0.1359, 0.2945, 0.136, 0.3048, 0.2102, 0.3115, 0.2101, 0.3059, 0.1359, 0.3021, 0.1359, 0.3115, 0.2101, 0.3048, 0.2104, 0.3021, 0.136, 0.3059, 0.1359, 0.3048, 0.2104, 0.2918, 0.2103, 0.2945, 0.136, 0.3021, 0.136, 0.2918, 0.21, 0.3048, 0.2102, 0.3021, 0.1359, 0.2945, 0.1358, 0.2834, 0.1359, 0.2807, 0.1359, 0.2942, 0.05735, 0.2962, 0.05706, 0.2807, 0.1359, 0.2833, 0.1359, 0.2961, 0.05705, 0.2942, 0.05735, 0.2833, 0.1359, 0.2945, 0.1358, 0.3044, 0.05564, 0.2961, 0.05705, 0.2945, 0.136, 0.2834, 0.1359, 0.2962, 0.05706, 0.3045, 0.05577, 0.3021, 0.1359, 0.3059, 0.1359, 0.3129, 0.05435, 0.3101, 0.05482, 0.3059, 0.1359, 0.3021, 0.136, 0.3101, 0.05492, 0.3129, 0.05435, 0.3021, 0.136, 0.2945, 0.136, 0.3045, 0.05577, 0.3101, 0.05492, 0.2945, 0.1358, 0.3021, 0.1359, 0.3101, 0.05482, 0.3044, 0.05564, 0.2962, 0.05706, 0.2942, 0.05735, 0.2936, 0.04759, 0.2958, 0.04727, 0.2942, 0.05735, 0.2961, 0.05705, 0.2958, 0.04726, 0.2936, 0.04759, 0.2961, 0.05705, 0.3044, 0.05564, 0.305, 0.04569, 0.2958, 0.04726, 0.3045, 0.05577, 0.2962, 0.05706, 0.2958, 0.04727, 0.305, 0.04583, 0.3101, 0.05482, 0.3129, 0.05435, 0.3144, 0.04425, 0.3112, 0.04478, 0.3129, 0.05435, 0.3101, 0.05492, 0.3113, 0.04488, 0.3144, 0.04425, 0.3101, 0.05492, 0.3045, 0.05577, 0.305, 0.04583, 0.3113, 0.04488, 0.3044, 0.05564, 0.3101, 0.05482, 0.3112, 0.04478, 0.305, 0.04569, 0.2958, 0.04727, 0.2936, 0.04759, 0.2978, 0.03838, 0.2994, 0.03815, 0.2936, 0.04759, 0.2958, 0.04726, 0.2994, 0.03814, 0.2978, 0.03838, 0.2958, 0.04726, 0.305, 0.04569, 0.3061, 0.03701, 0.2994, 0.03814, 0.305, 0.04583, 0.2958, 0.04727, 0.2994, 0.03815, 0.3061, 0.03711, 0.3112, 0.04478, 0.3144, 0.04425, 0.3129, 0.03597, 0.3106, 0.03635, 0.3144, 0.04425, 0.3113, 0.04488, 0.3106, 0.03643, 0.3129, 0.03597, 0.3113, 0.04488, 0.305, 0.04583, 0.3061, 0.03711, 0.3106, 0.03643, 0.305, 0.04569, 0.3112, 0.04478, 0.3106, 0.03635, 0.3061, 0.03701, 0.2994, 0.03815, 0.2978, 0.03838, 0.2963, 0.03336, 0.2988, 0.03301, 0.2978, 0.03838, 0.2994, 0.03814, 0.2987, 0.03299, 0.2963, 0.03336, 0.2994, 0.03814, 0.3061, 0.03701, 0.3089, 0.03126, 0.2987, 0.03299, 0.3061, 0.03711, 0.2994, 0.03815, 0.2988, 0.03301, 0.309, 0.03142, 0.3106, 0.03635, 0.3129, 0.03597, 0.3194, 0.02966, 0.3159, 0.03024, 0.3129, 0.03597, 0.3106, 0.03643, 0.3159, 0.03036, 0.3194, 0.02966, 0.3106, 0.03643, 0.3061, 0.03711, 0.309, 0.03142, 0.3159, 0.03036, 0.3061, 0.03701, 0.3106, 0.03635, 0.3159, 0.03024, 0.3089, 0.03126, 0.309, 0.03142, 0.3078, 0.03151, 0.3194, 0.02966, 0.3159, 0.03036, 0.2988, 0.03301, 0.2963, 0.03336, 0.3078, 0.03151, 0.309, 0.03142, 0.3089, 0.03126, 0.3159, 0.03024, 0.3194, 0.02966, 0.3078, 0.03151, 0.2987, 0.03299, 0.3089, 0.03126, 0.3078, 0.03151, 0.2963, 0.03336, 0.7378, 0.4894, 0.772, 0.4649, 0.7644, 0.4971, 0.7394, 0.5112, 0.772, 0.4649, 0.7734, 0.4721, 0.7817, 0.4873, 0.7644, 0.4971, 0.6781, 0.5115, 0.7378, 0.4894, 0.7394, 0.5112, 0.6887, 0.5398, 0.6626, 0.5277, 0.6781, 0.5115, 0.6887, 0.5398, 0.6778, 0.5348, 0.6778, 0.5348, 0.6887, 0.5398, 0.7034, 0.5721, 0.689, 0.5803, 0.6887, 0.5398, 0.7394, 0.5112, 0.7493, 0.5462, 0.7034, 0.5721, 0.7644, 0.4971, 0.7817, 0.4873, 0.7877, 0.5245, 0.7719, 0.5334, 0.7394, 0.5112, 0.7644, 0.4971, 0.7719, 0.5334, 0.7493, 0.5462, 0.689, 0.5803, 0.7034, 0.5721, 0.7076, 0.6477, 0.6941, 0.6553, 0.7034, 0.5721, 0.7493, 0.5462, 0.7505, 0.6235, 0.7076, 0.6477, 0.7719, 0.5334, 0.7877, 0.5245, 0.7864, 0.6032, 0.7717, 0.6115, 0.7493, 0.5462, 0.7719, 0.5334, 0.7717, 0.6115, 0.7505, 0.6235, 0.6941, 0.6553, 0.7076, 0.6477, 0.7225, 0.7031, 0.7091, 0.7107, 0.7076, 0.6477, 0.7505, 0.6235, 0.7651, 0.6791, 0.7225, 0.7031, 0.7717, 0.6115, 0.7864, 0.6032, 0.7956, 0.664, 0.781, 0.6723, 0.7505, 0.6235, 0.7717, 0.6115, 0.781, 0.6723, 0.7651, 0.6791, 0.8381, 0.7135, 0.8275, 0.7234, 0.8545, 0.6974, 0.8651, 0.691, 0.7091, 0.7107, 0.7225, 0.7031, 0.744, 0.7425, 0.732, 0.7481, 0.7225, 0.7031, 0.7651, 0.6791, 0.7852, 0.7164, 0.744, 0.7425, 0.7651, 0.6791, 0.781, 0.6723, 0.8056, 0.7035, 0.7852, 0.7164, 0.7852, 0.7164, 0.8123, 0.7377, 0.7878, 0.7537, 0.7764, 0.7422, 0.8151, 0.7496, 0.7767, 0.7685, 0.7768, 0.7734, 0.8005, 0.7603, 0.8275, 0.7234, 0.8056, 0.7035, 0.8545, 0.6784, 0.8545, 0.6974, 0.7852, 0.7164, 0.8056, 0.7035, 0.8275, 0.7234, 0.8123, 0.7377, 0.8123, 0.7377, 0.8151, 0.7496, 0.8005, 0.7603, 0.7878, 0.7537, 0.8275, 0.7234, 0.8381, 0.7135, 0.8151, 0.7496, 0.8123, 0.7377, 0.8311, 0.6674, 0.8437, 0.6618, 0.8633, 0.6747, 0.8545, 0.6784, 0.8545, 0.6784, 0.8633, 0.6747, 0.8651, 0.691, 0.8545, 0.6974, 0.8056, 0.7035, 0.781, 0.6723, 0.8311, 0.6674, 0.8545, 0.6784, 0.781, 0.6723, 0.7956, 0.664, 0.8437, 0.6618, 0.8311, 0.6674, 0.2801, 0.5168, 0.2942, 0.517, 0.3005, 0.5242, 0.2884, 0.5255, 0.2942, 0.517, 0.3502, 0.554, 0.3227, 0.5414, 0.3005, 0.5242, 0.3502, 0.554, 0.3552, 0.5651, 0.3248, 0.5655, 0.3227, 0.5414, 0.2884, 0.5255, 0.3005, 0.5242, 0.2717, 0.5318, 0.2636, 0.5263, 0.3005, 0.5242, 0.3227, 0.5414, 0.2757, 0.5538, 0.2717, 0.5318, 0.3227, 0.5414, 0.3248, 0.5655, 0.2635, 0.5696, 0.2757, 0.5538, 0.2636, 0.5263, 0.2717, 0.5318, 0.2531, 0.5268, 0.2526, 0.5172, 0.2717, 0.5318, 0.2757, 0.5538, 0.2378, 0.5434, 0.2531, 0.5268, 0.2757, 0.5538, 0.2635, 0.5696, 0.2174, 0.5441, 0.2378, 0.5434, 0.2526, 0.5172, 0.2531, 0.5268, 0.2368, 0.5281, 0.2415, 0.5238, 0.2531, 0.5268, 0.2378, 0.5434, 0.2216, 0.5277, 0.2368, 0.5281, 0.2378, 0.5434, 0.2174, 0.5441, 0.2127, 0.518, 0.2216, 0.5277, 0.2387, 0.4648, 0.2365, 0.4566, 0.2512, 0.4686, 0.2472, 0.4696, 0.2431, 0.4851, 0.2392, 0.4861, 0.2472, 0.4696, 0.2512, 0.4686, 0.2392, 0.4861, 0.2307, 0.4813, 0.2387, 0.4648, 0.2472, 0.4696, 0.2307, 0.4813, 0.2285, 0.4731, 0.2365, 0.4566, 0.2387, 0.4648, 0.2146, 0.5143, 0.2125, 0.5062, 0.2205, 0.4897, 0.2226, 0.4978, 0.2231, 0.5191, 0.2146, 0.5143, 0.2226, 0.4978, 0.2311, 0.5026, 0.2271, 0.5181, 0.2231, 0.5191, 0.2311, 0.5026, 0.2351, 0.5016, 0.2415, 0.5238, 0.2368, 0.5281, 0.2231, 0.5191, 0.2271, 0.5181, 0.2368, 0.5281, 0.2216, 0.5277, 0.2146, 0.5143, 0.2231, 0.5191, 0.2216, 0.5277, 0.2127, 0.518, 0.2125, 0.5062, 0.2146, 0.5143, 0.2226, 0.4978, 0.2205, 0.4897, 0.2285, 0.4731, 0.2307, 0.4813, 0.2311, 0.5026, 0.2226, 0.4978, 0.2307, 0.4813, 0.2392, 0.4861, 0.2351, 0.5016, 0.2311, 0.5026, 0.2392, 0.4861, 0.2431, 0.4851, 0.8006, 0.7769, 0.8044, 0.7844, 0.8267, 0.8161, 0.8278, 0.8146, 0.8148, 0.7891, 0.8008, 0.7968, 0.8306, 0.8221, 0.8343, 0.8176, 0.8044, 0.7844, 0.8148, 0.7891, 0.8343, 0.8176, 0.8267, 0.8161, 0.7767, 0.7685, 0.732, 0.7481, 0.7493, 0.7649, 0.7768, 0.7734, 0.732, 0.7481, 0.744, 0.7425, 0.7551, 0.7613, 0.7493, 0.7649, 0.744, 0.7425, 0.7852, 0.7164, 0.7764, 0.7422, 0.7551, 0.7613, 0.8244, 0.8231, 0.8252, 0.8203, 0.8314, 0.8203, 0.8306, 0.8221, 0.8252, 0.8203, 0.8278, 0.8146, 0.8267, 0.8161, 0.8314, 0.8203, 0.8267, 0.8161, 0.8343, 0.8176, 0.8306, 0.8221, 0.8314, 0.8203, 0.8008, 0.7968, 0.7849, 0.791, 0.8244, 0.8231, 0.8306, 0.8221, 0.7849, 0.791, 0.7888, 0.7862, 0.8252, 0.8203, 0.8244, 0.8231, 0.7888, 0.7862, 0.8006, 0.7769, 0.8278, 0.8146, 0.8252, 0.8203, 0.7551, 0.7613, 0.7764, 0.7422, 0.8006, 0.7769, 0.7888, 0.7862, 0.7493, 0.7649, 0.7551, 0.7613, 0.7888, 0.7862, 0.7849, 0.791, 0.7768, 0.7734, 0.7493, 0.7649, 0.7849, 0.791, 0.8008, 0.7968, 0.7878, 0.7537, 0.8005, 0.7603, 0.8148, 0.7891, 0.8044, 0.7844, 0.8005, 0.7603, 0.7768, 0.7734, 0.8008, 0.7968, 0.8148, 0.7891, 0.7764, 0.7422, 0.7878, 0.7537, 0.8044, 0.7844, 0.8006, 0.7769, 0.536, 0.5142, 0.541, 0.5311, 0.616, 0.5294, 0.611, 0.5121, 0.536, 0.4396, 0.536, 0.5142, 0.611, 0.5121, 0.5986, 0.4367, 0.536, 0.365, 0.536, 0.4396, 0.5986, 0.4367, 0.5706, 0.3599, 0.536, 0.3341, 0.536, 0.365, 0.5706, 0.3599, 0.5986, 0.3301, 0.6446, 0.5118, 0.6496, 0.5285, 0.6626, 0.5277, 0.6781, 0.5115, 0.6446, 0.4377, 0.6446, 0.5118, 0.6781, 0.5115, 0.6852, 0.4386, 0.6446, 0.4377, 0.644, 0.3906, 0.6157, 0.3815, 0.5986, 0.4367, 0.5986, 0.3301, 0.6157, 0.341, 0.644, 0.3324, 0.6446, 0.3328, 0.6852, 0.4386, 0.6781, 0.5115, 0.7378, 0.4894, 0.7353, 0.4415, 0.7132, 0.3671, 0.6852, 0.4386, 0.7353, 0.4415, 0.7353, 0.3845, 0.6852, 0.3355, 0.7132, 0.3671, 0.7353, 0.3845, 0.7353, 0.3609, 0.7353, 0.4415, 0.7378, 0.4894, 0.772, 0.4649, 0.7661, 0.4565, 0.7353, 0.3845, 0.7353, 0.4415, 0.7661, 0.4565, 0.7627, 0.4391, 0.7353, 0.3609, 0.7353, 0.3845, 0.7627, 0.4391, 0.7612, 0.4319, 0.7661, 0.4565, 0.772, 0.4649, 0.7734, 0.4721, 0.7695, 0.4545, 0.7627, 0.4391, 0.7661, 0.4565, 0.7695, 0.4545, 0.7612, 0.4319, 0.536, 0.5142, 0.4851, 0.5256, 0.4901, 0.5419, 0.541, 0.5311, 0.536, 0.4396, 0.4851, 0.4522, 0.4851, 0.5256, 0.536, 0.5142, 0.536, 0.365, 0.4851, 0.3789, 0.4851, 0.4522, 0.536, 0.4396, 0.536, 0.3341, 0.4851, 0.3486, 0.4851, 0.3789, 0.536, 0.365, 0.4851, 0.5256, 0.4431, 0.5438, 0.4481, 0.5566, 0.4901, 0.5419, 0.4851, 0.4522, 0.4431, 0.4792, 0.4431, 0.5438, 0.4851, 0.5256, 0.4851, 0.3789, 0.4431, 0.4146, 0.4431, 0.4792, 0.4851, 0.4522, 0.4851, 0.3486, 0.4431, 0.3878, 0.4431, 0.4146, 0.4851, 0.3789, 0.4431, 0.5438, 0.4185, 0.5516, 0.4235, 0.5627, 0.4481, 0.5566, 0.4431, 0.4792, 0.4185, 0.4911, 0.4185, 0.5516, 0.4431, 0.5438, 0.4431, 0.4146, 0.4185, 0.4305, 0.4185, 0.4911, 0.4431, 0.4792, 0.4431, 0.3878, 0.4185, 0.4054, 0.4185, 0.4305, 0.4431, 0.4146, 0.4185, 0.5516, 0.3502, 0.554, 0.3552, 0.5651, 0.4235, 0.5627, 0.4185, 0.4911, 0.3502, 0.4935, 0.3502, 0.554, 0.4185, 0.5516, 0.3502, 0.4935, 0.3466, 0.4606, 0.2835, 0.4475, 0.2802, 0.4742, 0.2655, 0.4144, 0.283, 0.411, 0.3466, 0.4046, 0.3502, 0.4078, 0.2942, 0.517, 0.2677, 0.4898, 0.269, 0.4985, 0.2801, 0.5168, 0.2802, 0.4742, 0.2647, 0.4689, 0.2677, 0.4898, 0.2942, 0.517, 0.2639, 0.4428, 0.2617, 0.4481, 0.2647, 0.4689, 0.2802, 0.4742, 0.2655, 0.4144, 0.2605, 0.4394, 0.2617, 0.4481, 0.2639, 0.4428, 0.6446, 0.3328, 0.644, 0.3324, 0.6722, 0.3422, 0.6852, 0.3355, 0.6852, 0.4386, 0.6722, 0.3813, 0.644, 0.3906, 0.6446, 0.4377, 0.611, 0.5121, 0.616, 0.5294, 0.6496, 0.5285, 0.6446, 0.5118, 0.2639, 0.4428, 0.268, 0.4312, 0.283, 0.411, 0.2655, 0.4144, 0.2802, 0.4742, 0.2835, 0.4475, 0.268, 0.4312, 0.2639, 0.4428, 0.3502, 0.4935, 0.2802, 0.4742, 0.2942, 0.517, 0.3502, 0.554, 0.2647, 0.4689, 0.2543, 0.4687, 0.269, 0.4985, 0.2677, 0.4898, 0.5986, 0.4367, 0.611, 0.5121, 0.6446, 0.5118, 0.6446, 0.4377, 0.2617, 0.4481, 0.2605, 0.4394, 0.2543, 0.4687, 0.2647, 0.4689, 0.6722, 0.3813, 0.6635, 0.3123, 0.6446, 0.3123, 0.644, 0.3906, 0.644, 0.3324, 0.6446, 0.3123, 0.6635, 0.3123, 0.6722, 0.3422, 0.6157, 0.341, 0.6257, 0.3123, 0.6446, 0.3123, 0.644, 0.3324, 0.644, 0.3906, 0.6446, 0.3123, 0.6257, 0.3123, 0.6157, 0.3815, 0.7132, 0.3671, 0.681, 0.3608, 0.6722, 0.3813, 0.6852, 0.4386, 0.6852, 0.3355, 0.6722, 0.3422, 0.681, 0.3608, 0.7132, 0.3671, 0.5986, 0.4367, 0.6157, 0.3815, 0.6069, 0.36, 0.5706, 0.3599, 0.5706, 0.3599, 0.6069, 0.36, 0.6157, 0.341, 0.5986, 0.3301, 0.681, 0.3608, 0.6694, 0.3123, 0.6635, 0.3123, 0.6722, 0.3813, 0.6722, 0.3422, 0.6635, 0.3123, 0.6694, 0.3123, 0.681, 0.3608, 0.6157, 0.3815, 0.6257, 0.3123, 0.6198, 0.3123, 0.6069, 0.36, 0.6069, 0.36, 0.6198, 0.3123, 0.6257, 0.3123, 0.6157, 0.341, 0.6635, 0.3123, 0.6604, 0.2523, 0.6436, 0.2523, 0.6446, 0.3123, 0.6446, 0.3123, 0.6436, 0.2524, 0.6604, 0.2524, 0.6635, 0.3123, 0.6257, 0.3123, 0.6267, 0.2524, 0.6436, 0.2524, 0.6446, 0.3123, 0.6446, 0.3123, 0.6436, 0.2523, 0.6267, 0.2523, 0.6257, 0.3123, 0.6198, 0.3123, 0.6215, 0.2524, 0.6267, 0.2524, 0.6257, 0.3123, 0.6257, 0.3123, 0.6267, 0.2523, 0.6215, 0.2524, 0.6198, 0.3123, 0.6635, 0.3123, 0.6604, 0.2524, 0.6656, 0.2524, 0.6694, 0.3123, 0.6694, 0.3123, 0.6656, 0.2524, 0.6604, 0.2523, 0.6635, 0.3123, 0.6587, 0.2312, 0.657, 0.2101, 0.6436, 0.2101, 0.6436, 0.2312, 0.6436, 0.2312, 0.6436, 0.2101, 0.657, 0.2101, 0.6587, 0.2312, 0.6284, 0.2312, 0.6301, 0.2101, 0.6436, 0.2101, 0.6436, 0.2312, 0.6436, 0.2312, 0.6436, 0.2101, 0.6301, 0.2101, 0.6284, 0.2312, 0.6237, 0.2312, 0.626, 0.2101, 0.6301, 0.2101, 0.6284, 0.2312, 0.6284, 0.2312, 0.6301, 0.2101, 0.626, 0.2101, 0.6237, 0.2312, 0.6587, 0.2312, 0.657, 0.2101, 0.6611, 0.2101, 0.6634, 0.2312, 0.6634, 0.2312, 0.6611, 0.2101, 0.657, 0.2101, 0.6587, 0.2312, 0.657, 0.1904, 0.657, 0.1708, 0.6436, 0.1708, 0.6436, 0.1904, 0.6436, 0.1905, 0.6436, 0.1708, 0.657, 0.1708, 0.657, 0.1905, 0.6301, 0.1905, 0.6301, 0.1708, 0.6436, 0.1708, 0.6436, 0.1905, 0.6436, 0.1904, 0.6436, 0.1708, 0.6301, 0.1708, 0.6301, 0.1904, 0.6259, 0.1904, 0.6259, 0.1708, 0.6301, 0.1708, 0.6301, 0.1905, 0.6301, 0.1904, 0.6301, 0.1708, 0.6259, 0.1708, 0.6259, 0.1904, 0.657, 0.1905, 0.657, 0.1708, 0.6612, 0.1708, 0.6612, 0.1904, 0.6612, 0.1904, 0.6612, 0.1708, 0.657, 0.1708, 0.657, 0.1904, 0.657, 0.1708, 0.6536, 0.04381, 0.646, 0.04381, 0.6436, 0.1708, 0.6436, 0.1708, 0.646, 0.04383, 0.6536, 0.04383, 0.657, 0.1708, 0.6301, 0.1708, 0.6383, 0.04383, 0.646, 0.04383, 0.6436, 0.1708, 0.6436, 0.1708, 0.646, 0.04381, 0.6383, 0.04381, 0.6301, 0.1708, 0.6259, 0.1708, 0.6359, 0.04382, 0.6383, 0.04383, 0.6301, 0.1708, 0.6301, 0.1708, 0.6383, 0.04381, 0.6359, 0.04382, 0.6259, 0.1708, 0.657, 0.1708, 0.6536, 0.04383, 0.656, 0.04382, 0.6612, 0.1708, 0.6612, 0.1708, 0.656, 0.04382, 0.6536, 0.04381, 0.657, 0.1708, 0.6536, 0.04381, 0.6649, 0.03384, 0.6533, 0.03384, 0.646, 0.04381, 0.646, 0.04383, 0.6533, 0.03387, 0.6649, 0.03387, 0.6536, 0.04383, 0.6383, 0.04383, 0.6417, 0.03387, 0.6533, 0.03387, 0.646, 0.04383, 0.646, 0.04381, 0.6533, 0.03384, 0.6417, 0.03384, 0.6383, 0.04381, 0.6359, 0.04382, 0.6381, 0.03386, 0.6417, 0.03387, 0.6383, 0.04383, 0.6383, 0.04381, 0.6417, 0.03384, 0.6381, 0.03386, 0.6359, 0.04382, 0.6536, 0.04383, 0.6649, 0.03387, 0.6686, 0.03386, 0.656, 0.04382, 0.656, 0.04382, 0.6686, 0.03386, 0.6649, 0.03384, 0.6536, 0.04381, 0.6686, 0.03386, 0.6533, 0.03386, 0.6533, 0.03384, 0.6649, 0.03384, 0.6381, 0.03386, 0.6417, 0.03384, 0.6533, 0.03384, 0.6533, 0.03386, 0.6381, 0.03386, 0.6533, 0.03386, 0.6533, 0.03387, 0.6417, 0.03387, 0.6686, 0.03386, 0.6649, 0.03387, 0.6533, 0.03387, 0.6533, 0.03386, 0.2835, 0.4475, 0.2878, 0.3728, 0.273, 0.3725, 0.268, 0.4312, 0.283, 0.411, 0.2873, 0.3726, 0.3481, 0.3721, 0.3466, 0.4046, 0.3466, 0.4606, 0.3481, 0.373, 0.2878, 0.3728, 0.2835, 0.4475, 0.268, 0.4312, 0.273, 0.3725, 0.2873, 0.3726, 0.283, 0.411, 0.3502, 0.4078, 0.3466, 0.4046, 0.3895, 0.4086, 0.4185, 0.4054, 0.4185, 0.4911, 0.3895, 0.4506, 0.3466, 0.4606, 0.3502, 0.4935, 0.4185, 0.4305, 0.4114, 0.4313, 0.3895, 0.4506, 0.4185, 0.4911, 0.4185, 0.4054, 0.3895, 0.4086, 0.4114, 0.4313, 0.4185, 0.4305, 0.3466, 0.4046, 0.3481, 0.3721, 0.389, 0.3726, 0.3895, 0.4086, 0.3895, 0.4506, 0.389, 0.3733, 0.3481, 0.373, 0.3466, 0.4606, 0.4114, 0.4313, 0.41, 0.3725, 0.389, 0.3733, 0.3895, 0.4506, 0.3895, 0.4086, 0.389, 0.3726, 0.41, 0.3725, 0.4114, 0.4313, 0.2878, 0.3728, 0.3014, 0.3267, 0.291, 0.3265, 0.273, 0.3725, 0.273, 0.3725, 0.291, 0.3265, 0.3011, 0.3266, 0.2873, 0.3726, 0.2873, 0.3726, 0.3011, 0.3266, 0.3438, 0.3262, 0.3481, 0.3721, 0.3481, 0.373, 0.3438, 0.3268, 0.3014, 0.3267, 0.2878, 0.3728, 0.389, 0.3726, 0.3725, 0.3265, 0.3873, 0.3265, 0.41, 0.3725, 0.41, 0.3725, 0.3873, 0.3265, 0.3725, 0.327, 0.389, 0.3733, 0.389, 0.3733, 0.3725, 0.327, 0.3438, 0.3268, 0.3481, 0.373, 0.3481, 0.3721, 0.3438, 0.3262, 0.3725, 0.3265, 0.389, 0.3726, 0.3014, 0.3267, 0.2914, 0.25, 0.286, 0.2499, 0.291, 0.3265, 0.291, 0.3265, 0.286, 0.2499, 0.2912, 0.2499, 0.3011, 0.3266, 0.3011, 0.3266, 0.2912, 0.2499, 0.3133, 0.2497, 0.3438, 0.3262, 0.3438, 0.3268, 0.3133, 0.2501, 0.2914, 0.25, 0.3014, 0.3267, 0.3725, 0.3265, 0.3282, 0.2499, 0.3359, 0.2499, 0.3873, 0.3265, 0.3873, 0.3265, 0.3359, 0.2499, 0.3282, 0.2502, 0.3725, 0.327, 0.3725, 0.327, 0.3282, 0.2502, 0.3133, 0.2501, 0.3438, 0.3268, 0.3438, 0.3262, 0.3133, 0.2497, 0.3282, 0.2499, 0.3725, 0.3265, 0.2914, 0.25, 0.2727, 0.2102, 0.268, 0.2101, 0.286, 0.2499, 0.286, 0.2499, 0.268, 0.2101, 0.2726, 0.2102, 0.2912, 0.2499, 0.2912, 0.2499, 0.2726, 0.2102, 0.2918, 0.21, 0.3133, 0.2497, 0.3133, 0.2501, 0.2918, 0.2103, 0.2727, 0.2102, 0.2914, 0.25, 0.3282, 0.2499, 0.3048, 0.2102, 0.3115, 0.2101, 0.3359, 0.2499, 0.3359, 0.2499, 0.3115, 0.2101, 0.3048, 0.2104, 0.3282, 0.2502, 0.3282, 0.2502, 0.3048, 0.2104, 0.2918, 0.2103, 0.3133, 0.2501, 0.3133, 0.2497, 0.2918, 0.21, 0.3048, 0.2102, 0.3282, 0.2499, 0.2727, 0.2102, 0.2834, 0.1359, 0.2807, 0.1359, 0.268, 0.2101, 0.268, 0.2101, 0.2807, 0.1359, 0.2833, 0.1359, 0.2726, 0.2102, 0.2726, 0.2102, 0.2833, 0.1359, 0.2945, 0.1358, 0.2918, 0.21, 0.2918, 0.2103, 0.2945, 0.136, 0.2834, 0.1359, 0.2727, 0.2102, 0.3048, 0.2102, 0.3021, 0.1359, 0.3059, 0.1359, 0.3115, 0.2101, 0.3115, 0.2101, 0.3059, 0.1359, 0.3021, 0.136, 0.3048, 0.2104, 0.3048, 0.2104, 0.3021, 0.136, 0.2945, 0.136, 0.2918, 0.2103, 0.2918, 0.21, 0.2945, 0.1358, 0.3021, 0.1359, 0.3048, 0.2102, 0.2834, 0.1359, 0.2962, 0.05706, 0.2942, 0.05735, 0.2807, 0.1359, 0.2807, 0.1359, 0.2942, 0.05735, 0.2961, 0.05705, 0.2833, 0.1359, 0.2833, 0.1359, 0.2961, 0.05705, 0.3044, 0.05564, 0.2945, 0.1358, 0.2945, 0.136, 0.3045, 0.05577, 0.2962, 0.05706, 0.2834, 0.1359, 0.3021, 0.1359, 0.3101, 0.05482, 0.3129, 0.05435, 0.3059, 0.1359, 0.3059, 0.1359, 0.3129, 0.05435, 0.3101, 0.05492, 0.3021, 0.136, 0.3021, 0.136, 0.3101, 0.05492, 0.3045, 0.05577, 0.2945, 0.136, 0.2945, 0.1358, 0.3044, 0.05564, 0.3101, 0.05482, 0.3021, 0.1359, 0.2962, 0.05706, 0.2958, 0.04727, 0.2936, 0.04759, 0.2942, 0.05735, 0.2942, 0.05735, 0.2936, 0.04759, 0.2958, 0.04726, 0.2961, 0.05705, 0.2961, 0.05705, 0.2958, 0.04726, 0.305, 0.04569, 0.3044, 0.05564, 0.3045, 0.05577, 0.305, 0.04583, 0.2958, 0.04727, 0.2962, 0.05706, 0.3101, 0.05482, 0.3112, 0.04478, 0.3144, 0.04425, 0.3129, 0.05435, 0.3129, 0.05435, 0.3144, 0.04425, 0.3113, 0.04488, 0.3101, 0.05492, 0.3101, 0.05492, 0.3113, 0.04488, 0.305, 0.04583, 0.3045, 0.05577, 0.3044, 0.05564, 0.305, 0.04569, 0.3112, 0.04478, 0.3101, 0.05482, 0.2958, 0.04727, 0.2994, 0.03815, 0.2978, 0.03838, 0.2936, 0.04759, 0.2936, 0.04759, 0.2978, 0.03838, 0.2994, 0.03814, 0.2958, 0.04726, 0.2958, 0.04726, 0.2994, 0.03814, 0.3061, 0.03701, 0.305, 0.04569, 0.305, 0.04583, 0.3061, 0.03711, 0.2994, 0.03815, 0.2958, 0.04727, 0.3112, 0.04478, 0.3106, 0.03635, 0.3129, 0.03597, 0.3144, 0.04425, 0.3144, 0.04425, 0.3129, 0.03597, 0.3106, 0.03643, 0.3113, 0.04488, 0.3113, 0.04488, 0.3106, 0.03643, 0.3061, 0.03711, 0.305, 0.04583, 0.305, 0.04569, 0.3061, 0.03701, 0.3106, 0.03635, 0.3112, 0.04478, 0.2994, 0.03815, 0.2988, 0.03301, 0.2963, 0.03336, 0.2978, 0.03838, 0.2978, 0.03838, 0.2963, 0.03336, 0.2987, 0.03299, 0.2994, 0.03814, 0.2994, 0.03814, 0.2987, 0.03299, 0.3089, 0.03126, 0.3061, 0.03701, 0.3061, 0.03711, 0.309, 0.03142, 0.2988, 0.03301, 0.2994, 0.03815, 0.3106, 0.03635, 0.3159, 0.03024, 0.3194, 0.02966, 0.3129, 0.03597, 0.3129, 0.03597, 0.3194, 0.02966, 0.3159, 0.03036, 0.3106, 0.03643, 0.3106, 0.03643, 0.3159, 0.03036, 0.309, 0.03142, 0.3061, 0.03711, 0.3061, 0.03701, 0.3089, 0.03126, 0.3159, 0.03024, 0.3106, 0.03635, 0.309, 0.03142, 0.3159, 0.03036, 0.3194, 0.02966, 0.3078, 0.03151, 0.2988, 0.03301, 0.309, 0.03142, 0.3078, 0.03151, 0.2963, 0.03336, 0.3089, 0.03126, 0.3078, 0.03151, 0.3194, 0.02966, 0.3159, 0.03024, 0.2987, 0.03299, 0.2963, 0.03336, 0.3078, 0.03151, 0.3089, 0.03126, 0.7378, 0.4894, 0.7394, 0.5112, 0.7644, 0.4971, 0.772, 0.4649, 0.772, 0.4649, 0.7644, 0.4971, 0.7817, 0.4873, 0.7734, 0.4721, 0.6781, 0.5115, 0.6887, 0.5398, 0.7394, 0.5112, 0.7378, 0.4894, 0.6626, 0.5277, 0.6778, 0.5348, 0.6887, 0.5398, 0.6781, 0.5115, 0.6778, 0.5348, 0.689, 0.5803, 0.7034, 0.5721, 0.6887, 0.5398, 0.6887, 0.5398, 0.7034, 0.5721, 0.7493, 0.5462, 0.7394, 0.5112, 0.7644, 0.4971, 0.7719, 0.5334, 0.7877, 0.5245, 0.7817, 0.4873, 0.7394, 0.5112, 0.7493, 0.5462, 0.7719, 0.5334, 0.7644, 0.4971, 0.689, 0.5803, 0.6941, 0.6553, 0.7076, 0.6477, 0.7034, 0.5721, 0.7034, 0.5721, 0.7076, 0.6477, 0.7505, 0.6235, 0.7493, 0.5462, 0.7719, 0.5334, 0.7717, 0.6115, 0.7864, 0.6032, 0.7877, 0.5245, 0.7493, 0.5462, 0.7505, 0.6235, 0.7717, 0.6115, 0.7719, 0.5334, 0.6941, 0.6553, 0.7091, 0.7107, 0.7225, 0.7031, 0.7076, 0.6477, 0.7076, 0.6477, 0.7225, 0.7031, 0.7651, 0.6791, 0.7505, 0.6235, 0.7717, 0.6115, 0.781, 0.6723, 0.7956, 0.664, 0.7864, 0.6032, 0.7505, 0.6235, 0.7651, 0.6791, 0.781, 0.6723, 0.7717, 0.6115, 0.8381, 0.7135, 0.8651, 0.691, 0.8545, 0.6974, 0.8275, 0.7234, 0.7091, 0.7107, 0.732, 0.7481, 0.744, 0.7425, 0.7225, 0.7031, 0.7225, 0.7031, 0.744, 0.7425, 0.7852, 0.7164, 0.7651, 0.6791, 0.7651, 0.6791, 0.7852, 0.7164, 0.8056, 0.7035, 0.781, 0.6723, 0.7852, 0.7164, 0.7764, 0.7422, 0.7878, 0.7537, 0.8123, 0.7377, 0.8151, 0.7496, 0.8005, 0.7603, 0.7768, 0.7734, 0.7767, 0.7685, 0.8275, 0.7234, 0.8545, 0.6974, 0.8545, 0.6784, 0.8056, 0.7035, 0.7852, 0.7164, 0.8123, 0.7377, 0.8275, 0.7234, 0.8056, 0.7035, 0.8123, 0.7377, 0.7878, 0.7537, 0.8005, 0.7603, 0.8151, 0.7496, 0.8275, 0.7234, 0.8123, 0.7377, 0.8151, 0.7496, 0.8381, 0.7135, 0.8311, 0.6674, 0.8545, 0.6784, 0.8633, 0.6747, 0.8437, 0.6618, 0.8545, 0.6784, 0.8545, 0.6974, 0.8651, 0.691, 0.8633, 0.6747, 0.8056, 0.7035, 0.8545, 0.6784, 0.8311, 0.6674, 0.781, 0.6723, 0.781, 0.6723, 0.8311, 0.6674, 0.8437, 0.6618, 0.7956, 0.664, 0.2801, 0.5168, 0.2884, 0.5255, 0.3005, 0.5242, 0.2942, 0.517, 0.2942, 0.517, 0.3005, 0.5242, 0.3227, 0.5414, 0.3502, 0.554, 0.3502, 0.554, 0.3227, 0.5414, 0.3248, 0.5655, 0.3552, 0.5651, 0.2884, 0.5255, 0.2636, 0.5263, 0.2717, 0.5318, 0.3005, 0.5242, 0.3005, 0.5242, 0.2717, 0.5318, 0.2757, 0.5538, 0.3227, 0.5414, 0.3227, 0.5414, 0.2757, 0.5538, 0.2635, 0.5696, 0.3248, 0.5655, 0.2636, 0.5263, 0.2526, 0.5172, 0.2531, 0.5268, 0.2717, 0.5318, 0.2717, 0.5318, 0.2531, 0.5268, 0.2378, 0.5434, 0.2757, 0.5538, 0.2757, 0.5538, 0.2378, 0.5434, 0.2174, 0.5441, 0.2635, 0.5696, 0.2526, 0.5172, 0.2415, 0.5238, 0.2368, 0.5281, 0.2531, 0.5268, 0.2531, 0.5268, 0.2368, 0.5281, 0.2216, 0.5277, 0.2378, 0.5434, 0.2378, 0.5434, 0.2216, 0.5277, 0.2127, 0.518, 0.2174, 0.5441, 0.2387, 0.4648, 0.2472, 0.4696, 0.2512, 0.4686, 0.2365, 0.4566, 0.2431, 0.4851, 0.2512, 0.4686, 0.2472, 0.4696, 0.2392, 0.4861, 0.2392, 0.4861, 0.2472, 0.4696, 0.2387, 0.4648, 0.2307, 0.4813, 0.2307, 0.4813, 0.2387, 0.4648, 0.2365, 0.4566, 0.2285, 0.4731, 0.2146, 0.5143, 0.2226, 0.4978, 0.2205, 0.4897, 0.2125, 0.5062, 0.2231, 0.5191, 0.2311, 0.5026, 0.2226, 0.4978, 0.2146, 0.5143, 0.2271, 0.5181, 0.2351, 0.5016, 0.2311, 0.5026, 0.2231, 0.5191, 0.2415, 0.5238, 0.2271, 0.5181, 0.2231, 0.5191, 0.2368, 0.5281, 0.2368, 0.5281, 0.2231, 0.5191, 0.2146, 0.5143, 0.2216, 0.5277, 0.2216, 0.5277, 0.2146, 0.5143, 0.2125, 0.5062, 0.2127, 0.518, 0.2226, 0.4978, 0.2307, 0.4813, 0.2285, 0.4731, 0.2205, 0.4897, 0.2311, 0.5026, 0.2392, 0.4861, 0.2307, 0.4813, 0.2226, 0.4978, 0.2351, 0.5016, 0.2431, 0.4851, 0.2392, 0.4861, 0.2311, 0.5026, 0.8006, 0.7769, 0.8278, 0.8146, 0.8267, 0.8161, 0.8044, 0.7844, 0.8148, 0.7891, 0.8343, 0.8176, 0.8306, 0.8221, 0.8008, 0.7968, 0.8044, 0.7844, 0.8267, 0.8161, 0.8343, 0.8176, 0.8148, 0.7891, 0.7767, 0.7685, 0.7768, 0.7734, 0.7493, 0.7649, 0.732, 0.7481, 0.732, 0.7481, 0.7493, 0.7649, 0.7551, 0.7613, 0.744, 0.7425, 0.744, 0.7425, 0.7551, 0.7613, 0.7764, 0.7422, 0.7852, 0.7164, 0.8244, 0.8231, 0.8306, 0.8221, 0.8314, 0.8203, 0.8252, 0.8203, 0.8252, 0.8203, 0.8314, 0.8203, 0.8267, 0.8161, 0.8278, 0.8146, 0.8267, 0.8161, 0.8314, 0.8203, 0.8306, 0.8221, 0.8343, 0.8176, 0.8008, 0.7968, 0.8306, 0.8221, 0.8244, 0.8231, 0.7849, 0.791, 0.7849, 0.791, 0.8244, 0.8231, 0.8252, 0.8203, 0.7888, 0.7862, 0.7888, 0.7862, 0.8252, 0.8203, 0.8278, 0.8146, 0.8006, 0.7769, 0.7551, 0.7613, 0.7888, 0.7862, 0.8006, 0.7769, 0.7764, 0.7422, 0.7493, 0.7649, 0.7849, 0.791, 0.7888, 0.7862, 0.7551, 0.7613, 0.7768, 0.7734, 0.8008, 0.7968, 0.7849, 0.791, 0.7493, 0.7649, 0.7878, 0.7537, 0.8044, 0.7844, 0.8148, 0.7891, 0.8005, 0.7603, 0.8005, 0.7603, 0.8148, 0.7891, 0.8008, 0.7968, 0.7768, 0.7734, 0.7764, 0.7422, 0.8006, 0.7769, 0.8044, 0.7844, 0.7878, 0.7537, 0.6656, 0.2524, 0.6634, 0.2312, 0.6587, 0.2312, 0.6604, 0.2523, 0.6604, 0.2524, 0.6587, 0.2312, 0.6634, 0.2312, 0.6656, 0.2524, 0.6267, 0.2523, 0.6284, 0.2312, 0.6237, 0.2312, 0.6215, 0.2524, 0.6215, 0.2524, 0.6237, 0.2312, 0.6284, 0.2312, 0.6267, 0.2524, 0.6436, 0.2523, 0.6436, 0.2312, 0.6284, 0.2312, 0.6267, 0.2523, 0.6267, 0.2524, 0.6284, 0.2312, 0.6436, 0.2312, 0.6436, 0.2524, 0.6436, 0.2524, 0.6436, 0.2312, 0.6587, 0.2312, 0.6604, 0.2524, 0.6604, 0.2523, 0.6587, 0.2312, 0.6436, 0.2312, 0.6436, 0.2523, 0.6611, 0.2101, 0.6612, 0.1904, 0.657, 0.1904, 0.657, 0.2101, 0.657, 0.2101, 0.657, 0.1905, 0.6612, 0.1904, 0.6611, 0.2101, 0.6301, 0.2101, 0.6301, 0.1904, 0.6259, 0.1904, 0.626, 0.2101, 0.626, 0.2101, 0.6259, 0.1904, 0.6301, 0.1905, 0.6301, 0.2101, 0.6436, 0.2101, 0.6436, 0.1904, 0.6301, 0.1904, 0.6301, 0.2101, 0.6301, 0.2101, 0.6301, 0.1905, 0.6436, 0.1905, 0.6436, 0.2101, 0.6436, 0.2101, 0.6436, 0.1905, 0.657, 0.1905, 0.657, 0.2101, 0.657, 0.2101, 0.657, 0.1904, 0.6436, 0.1904, 0.6436, 0.2101])
me_circle.materials.append(mat_material)
me_circle.use_remesh_preserve_volume = False
me_circle.use_remesh_preserve_attributes = False
me_circle.use_mirror_vertex_groups = False
me_circle.update()
arm_armature = bpy.data.armatures.new('Armature')  # bones are not reproduced

# ---- objects
ob_sun = bpy.data.objects.new('Sun', light_sun)
ob_plane_001 = bpy.data.objects.new('Plane.001', me_plane_001)
ob_camera = bpy.data.objects.new('Camera', cam_camera)
ob_armature = bpy.data.objects.new('Armature', arm_armature)
ob_circle = bpy.data.objects.new('Circle', me_circle)

# ---- transforms, parenting, visibility, modifiers, constraints
ob_sun.location = (0.0, 0.0, 0.0)
ob_sun.rotation_euler = (0.4729, -0.5631, -0.0117)
ob_sun.lineart.crease_threshold = 0.0
ob_plane_001.location = (0.0, 0.0, -4.35)
ob_plane_001.scale = (16.85, 16.85, 16.85)
ob_plane_001.lineart.crease_threshold = 0.0
ob_camera.location = (7.933, -8.605, 2.239)
ob_camera.rotation_euler = (1.382, 2.566e-07, 0.7448)
ob_camera.scale = (1.0, 1.0, 1.0)
ob_camera.lineart.crease_threshold = 0.0
ob_armature.location = (0.0, 0.0, 0.0)
ob_armature.show_in_front = True
ob_armature.lineart.crease_threshold = 0.0
ob_circle.parent = ob_armature
ob_circle.location = (0.0, 0.0, 0.0)
ob_circle.lineart.crease_threshold = 0.0
_vg = ob_circle.vertex_groups.new(name='Bone')
for _i, _w in zip([0, 1, 2, 3, 4, 5, 15, 16, 17, 18, 19, 20, 21, 22, 23, 24, 25, 26, 34, 35, 38, 92, 93, 94, 96, 97, 101, 229, 230, 231, 232, 233, 234, 244, 245, 246, 247, 248, 249, 250, 251, 252, 253, 254, 255, 263, 264, 267, 321, 322, 323, 325, 326, 330, 401, 402, 403, 404, 412, 413, 414, 415, 416, 417], [0.1579, 0.3127, 0.7063, 0.09033, 0.0987, 0.1151, 0.2839, 0.5599, 0.7859, 0.4204, 0.6088, 0.6553, 0.3185, 0.5032, 0.3069, 0.01006, 0.06268, 0.04782, 0.005429, 0.02809, 0.0001115, 0.1177, 0.2448, 0.1746, 0.006519, 0.01775, 0.001184, 0.1579, 0.3127, 0.7063, 0.09033, 0.0987, 0.1151, 0.2839, 0.5599, 0.7859, 0.4204, 0.6088, 0.6553, 0.3185, 0.5032, 0.3069, 0.01006, 0.06268, 0.04782, 0.005429, 0.02809, 0.0001116, 0.1177, 0.2448, 0.1746, 0.006519, 0.01775, 0.001184, 0.918, 0.1597, 0.0664, 0.05546, 0.9561, 0.3181, 0.7877, 0.4167, 0.197, 0.3371]): _vg.add([_i], _w, 'REPLACE')
_vg = ob_circle.vertex_groups.new(name='Bone.001')
for _i, _w in zip([0, 1, 2, 3, 4, 15, 16, 18, 19, 21, 22, 36, 37, 38, 92, 93, 229, 230, 231, 232, 233, 244, 245, 247, 248, 250, 251, 265, 266, 267, 321, 322, 402, 404, 413, 415, 417, 421], [0.33, 0.2858, 0.03954, 0.1801, 0.08308, 0.338, 0.1537, 0.1441, 0.05596, 0.07087, 0.001472, 0.005142, 0.04078, 0.01313, 0.006052, 0.05292, 0.33, 0.2858, 0.03954, 0.1801, 0.08308, 0.338, 0.1537, 0.1441, 0.05596, 0.07087, 0.001472, 0.005143, 0.04078, 0.01313, 0.006052, 0.05292, 0.3514, 0.1206, 0.3379, 0.1617, 0.0866, 0.002935]): _vg.add([_i], _w, 'REPLACE')
_vg = ob_circle.vertex_groups.new(name='Bone.006')
for _i, _w in zip([5, 8, 35, 172, 175, 234, 237, 264, 401, 403, 405, 407, 425, 429, 431, 434], [0.0882, 0.003809, 0.07082, 0.09144, 0.004481, 0.0882, 0.003809, 0.07082, 0.05186, 0.8561, 0.7322, 0.09144, 0.8311, 0.3048, 0.004481, 0.05037]): _vg.add([_i], _w, 'REPLACE')
_vg = ob_circle.vertex_groups.new(name='Bone.002')
for _i, _w in zip([8, 9, 10, 11, 12, 13, 14, 35, 172, 173, 174, 175, 176, 177, 237, 238, 239, 240, 241, 242, 243, 264, 405, 407, 408, 409, 410, 411, 425, 427, 428, 429, 430, 431, 432, 433, 434, 435], [0.1558, 0.001787, 0.01464, 0.3681, 0.3479, 0.3735, 0.4182, 0.05271, 0.4905, 0.3768, 0.3886, 0.1164, 0.1249, 0.1231, 0.1558, 0.001787, 0.01464, 0.3681, 0.3479, 0.3735, 0.4182, 0.05271, 0.1489, 0.4905, 0.017, 0.4176, 0.3357, 0.3931, 0.06581, 0.3768, 0.3886, 0.4431, 0.389, 0.1164, 0.1249, 0.1231, 0.09122, 0.1275]): _vg.add([_i], _w, 'REPLACE')
_vg = ob_circle.vertex_groups.new(name='Bone.003')
for _i, _w in zip([8, 9, 10, 11, 12, 13, 14, 35, 172, 173, 174, 175, 176, 177, 178, 179, 180, 182, 183, 237, 238, 239, 240, 241, 242, 243, 264, 405, 407, 408, 409, 410, 411, 425, 427, 428, 429, 430, 431, 432, 433, 434, 435, 436, 437, 438, 439, 440, 442, 443, 445], [0.1039, 0.005371, 0.02068, 0.4147, 0.3789, 0.4201, 0.4854, 0.01798, 0.2191, 0.4963, 0.5358, 0.7041, 0.7743, 0.8179, 0.1068, 0.2766, 0.7154, 0.027, 0.07206, 0.1039, 0.005371, 0.02068, 0.4147, 0.3789, 0.4201, 0.4854, 0.01798, 0.06146, 0.2191, 0.02207, 0.5206, 0.3633, 0.4472, 0.005355, 0.4963, 0.5358, 0.1791, 0.5627, 0.7041, 0.7743, 0.8179, 0.7307, 0.8323, 0.1068, 0.2766, 0.7154, 0.08257, 0.8336, 0.027, 0.07206, 0.09262]): _vg.add([_i], _w, 'REPLACE')
_vg = ob_circle.vertex_groups.new(name='Bone.004')
for _i, _w in zip([172, 175, 176, 178, 179, 180, 181, 182, 183, 184, 185, 186, 187, 188, 189, 190, 211, 212, 213, 214, 215, 216, 217, 218, 219, 220, 221, 222, 223, 224, 225, 226, 227, 228, 407, 431, 432, 434, 436, 437, 438, 439, 440, 441, 442, 443, 444, 445, 446, 447, 448, 449, 450, 451, 452, 453, 454, 455, 456, 494, 495, 496, 497, 498, 499, 500, 501, 502, 503, 504, 505, 506, 507, 508, 509, 510, 511], [0.0008001, 0.1068, 0.04467, 0.8277, 0.6321, 0.1804, 0.7972, 0.6802, 0.2046, 0.5145, 0.2339, 0.09388, 0.3086, 0.1451, 0.06597, 0.01497, 0.4517, 0.4316, 0.4313, 0.3038, 0.3765, 0.3122, 0.2532, 0.3099, 0.3073, 0.3078, 0.3089, 0.3072, 0.306, 0.3085, 0.3224, 0.3354, 0.3062, 0.3187, 0.0008, 0.1068, 0.04467, 0.1054, 0.8277, 0.6321, 0.1804, 0.8447, 0.06447, 0.7972, 0.6802, 0.2046, 0.5927, 0.0716, 0.5145, 0.2339, 0.09388, 0.4999, 0.3086, 0.1451, 0.06597, 0.3057, 0.009788, 0.1697, 0.01497, 0.4517, 0.4316, 0.4313, 0.3038, 0.3765, 0.3122, 0.2532, 0.3099, 0.3073, 0.3078, 0.3089, 0.3072, 0.306, 0.3085, 0.3224, 0.3354, 0.3062, 0.3187]): _vg.add([_i], _w, 'REPLACE')
_vg = ob_circle.vertex_groups.new(name='Bone.005')
for _i, _w in zip([178, 179, 180, 181, 182, 183, 184, 185, 186, 187, 188, 189, 190, 191, 192, 211, 212, 213, 214, 215, 216, 217, 218, 219, 220, 221, 222, 223, 224, 225, 226, 227, 228, 436, 437, 438, 439, 440, 441, 442, 443, 444, 445, 446, 447, 448, 449, 450, 451, 452, 453, 454, 455, 456, 457, 458, 459, 460, 461, 494, 495, 496, 497, 498, 499, 500, 501, 502, 503, 504, 505, 506, 507, 508, 509, 510, 511], [0.04177, 0.06616, 0.08198, 0.1814, 0.2782, 0.7201, 0.4807, 0.7566, 0.895, 0.6896, 0.8518, 0.931, 0.9547, 0.992, 0.9847, 0.5456, 0.5642, 0.5667, 0.6944, 0.6206, 0.686, 0.7448, 0.6883, 0.6909, 0.6905, 0.6893, 0.691, 0.6922, 0.6897, 0.6757, 0.6624, 0.692, 0.6793, 0.04177, 0.06616, 0.08198, 0.0563, 0.08169, 0.1814, 0.2782, 0.7201, 0.3955, 0.833, 0.4807, 0.7566, 0.895, 0.4973, 0.6896, 0.8518, 0.931, 0.6926, 0.9688, 0.8282, 0.9547, 0.9989, 0.992, 1.0, 0.9847, 0.9968, 0.5456, 0.5642, 0.5667, 0.6944, 0.6206, 0.686, 0.7448, 0.6883, 0.6909, 0.6905, 0.6893, 0.691, 0.6922, 0.6897, 0.6757, 0.6624, 0.692, 0.6793]): _vg.add([_i], _w, 'REPLACE')
_vg = ob_circle.vertex_groups.new(name='frontShoulderBlade.l')
for _i, _w in zip([229, 230, 231, 232, 233, 234, 236, 237, 238, 239, 240, 241, 242, 244, 245, 246, 247, 248, 263, 264, 266, 267, 270, 273, 402, 403, 407, 425, 427, 428, 431, 432], [0.1209, 0.2096, 0.1539, 0.1838, 0.5731, 0.7165, 0.7875, 0.6618, 0.05687, 0.464, 0.1281, 0.039, 0.07495, 0.0665, 0.08972, 0.0455, 0.0151, 0.02422, 0.7167, 0.7664, 0.05618, 0.1332, 0.02419, 0.1365, 0.01791, 0.007549, 0.1547, 0.003455, 0.07801, 0.02196, 0.01229, 0.001907]): _vg.add([_i], _w, 'REPLACE')
_vg = ob_circle.vertex_groups.new(name='frontShoulder.l')
for _i, _w in zip([9, 12, 13, 36, 39, 42, 229, 230, 232, 233, 235, 236, 237, 238, 239, 240, 241, 242, 243, 244, 245, 247, 256, 263, 265, 266, 267, 268, 269, 270, 271, 272, 273, 274, 275, 276, 277, 278, 279, 402, 404, 406, 408, 410, 411, 413, 421], [0.05633, 0.05726, 0.006497, 0.01221, 0.0564, 0.06653, 0.1474, 0.07653, 0.2522, 0.1669, 0.932, 0.1664, 0.0008839, 0.8259, 0.462, 0.07642, 0.1551, 0.09204, 0.02424, 0.06781, 0.01825, 0.006375, 0.03796, 0.1846, 0.4127, 0.4595, 0.6066, 0.7807, 0.9599, 0.9384, 0.5898, 0.09144, 0.7626, 0.01457, 0.1271, 0.09158, 0.06275, 0.1454, 0.0289, 0.09908, 0.2154, 0.4356, 0.44, 0.1234, 0.05708, 0.04338, 0.3566]): _vg.add([_i], _w, 'REPLACE')
_vg = ob_circle.vertex_groups.new(name='frontThigh.l')
for _i, _w in zip([229, 230, 232, 233, 244, 256, 265, 266, 267, 268, 269, 271, 272, 273, 274, 275, 276, 277, 278, 279, 280, 281, 282, 283, 284, 285, 286, 287, 288, 289, 290, 291, 292, 293, 294, 295, 402, 404, 406, 413, 421, 512, 513, 514, 515, 516, 517, 518, 519, 520, 521, 522, 523, 524, 525, 526, 527], [0.1178, 0.01215, 0.2085, 0.01524, 0.05167, 0.9426, 0.4665, 0.3823, 0.182, 0.148, 0.01264, 0.2992, 0.8862, 0.06788, 0.9575, 0.8568, 0.9009, 0.9338, 0.8287, 0.9546, 0.9881, 0.983, 0.9891, 0.9841, 0.9893, 0.9899, 0.9798, 0.9892, 0.7979, 0.7883, 0.7947, 0.8088, 0.8276, 0.8126, 0.7899, 0.7974, 0.07762, 0.1665, 0.04794, 0.02256, 0.1143, 0.9581, 0.9513, 0.9448, 0.9544, 0.9453, 0.9503, 0.9516, 0.9633, 0.1695, 0.1886, 0.1893, 0.168, 0.1884, 0.1863, 0.1735, 0.1482]): _vg.add([_i], _w, 'REPLACE')
_vg = ob_circle.vertex_groups.new(name='frontCalf.l')
for _i, _w in zip([288, 289, 290, 291, 292, 293, 294, 295, 296, 297, 298, 299, 300, 301, 302, 303, 304, 305, 306, 309, 310, 311, 312, 313, 314, 319, 512, 513, 514, 515, 516, 517, 518, 519, 520, 521, 522, 523, 524, 525, 526, 527], [0.2015, 0.2108, 0.2047, 0.1904, 0.1719, 0.1868, 0.209, 0.202, 0.9814, 0.9787, 0.9785, 0.98, 0.983, 0.9792, 0.9766, 0.9761, 0.4882, 0.4479, 0.4369, 0.01449, 0.1041, 0.1294, 0.403, 0.2092, 0.1876, 0.01177, 0.03174, 0.04557, 0.05249, 0.03716, 0.05266, 0.04751, 0.04436, 0.02088, 0.8288, 0.8095, 0.8088, 0.8303, 0.81, 0.8122, 0.8251, 0.8503]): _vg.add([_i], _w, 'REPLACE')
_vg = ob_circle.vertex_groups.new(name='frontFoot.l')
for _i, _w in zip([304, 305, 306, 307, 308, 309, 310, 311, 312, 313, 314, 315, 316, 317, 318, 319, 320], [0.5118, 0.552, 0.5631, 0.9807, 0.9954, 0.9677, 0.8958, 0.8705, 0.597, 0.7908, 0.8124, 1.002, 0.9994, 0.9898, 0.9864, 0.9691, 0.9823]): _vg.add([_i], _w, 'REPLACE')
_vg = ob_circle.vertex_groups.new(name='frontShoulderBlade.r')
for _i, _w in zip([0, 1, 2, 3, 4, 5, 7, 8, 9, 10, 11, 12, 13, 15, 16, 17, 18, 19, 34, 35, 37, 38, 41, 44, 172, 173, 174, 175, 176, 402, 403, 425], [0.1209, 0.2096, 0.1539, 0.1838, 0.5731, 0.7165, 0.7875, 0.6618, 0.05687, 0.464, 0.1281, 0.039, 0.07495, 0.0665, 0.08972, 0.0455, 0.0151, 0.02422, 0.7167, 0.7664, 0.05618, 0.1332, 0.02419, 0.1365, 0.1547, 0.07801, 0.02196, 0.01229, 0.001907, 0.01791, 0.007549, 0.003455]): _vg.add([_i], _w, 'REPLACE')
_vg = ob_circle.vertex_groups.new(name='frontShoulder.r')
for _i, _w in zip([0, 1, 3, 4, 6, 7, 8, 9, 10, 11, 12, 13, 14, 15, 16, 18, 27, 34, 36, 37, 38, 39, 40, 41, 42, 43, 44, 45, 46, 47, 48, 49, 50, 238, 241, 242, 265, 268, 271, 402, 404, 406, 408, 410, 411, 413, 421], [0.1474, 0.07653, 0.2522, 0.1669, 0.932, 0.1664, 0.0008839, 0.8259, 0.462, 0.07642, 0.1551, 0.09204, 0.02424, 0.06781, 0.01825, 0.006374, 0.0379, 0.1846, 0.4127, 0.4595, 0.6066, 0.7807, 0.9599, 0.9384, 0.5898, 0.09139, 0.7626, 0.01454, 0.127, 0.09154, 0.06272, 0.1453, 0.02886, 0.05633, 0.05726, 0.006497, 0.01221, 0.0564, 0.06653, 0.09908, 0.2154, 0.4356, 0.44, 0.1234, 0.05708, 0.04338, 0.3566]): _vg.add([_i], _w, 'REPLACE')
_vg = ob_circle.vertex_groups.new(name='frontThigh.r')
for _i, _w in zip([0, 1, 3, 4, 15, 27, 36, 37, 38, 39, 40, 42, 43, 44, 45, 46, 47, 48, 49, 50, 51, 52, 53, 54, 55, 56, 57, 58, 59, 60, 61, 62, 63, 64, 65, 66, 67, 68, 69, 70, 72, 73, 74, 402, 404, 406, 413, 421], [0.1178, 0.01216, 0.2085, 0.01524, 0.05167, 0.9427, 0.4665, 0.3823, 0.182, 0.148, 0.01265, 0.2992, 0.8864, 0.06788, 0.9576, 0.857, 0.901, 0.9339, 0.829, 0.9547, 0.9904, 0.9863, 0.9913, 0.987, 0.9912, 0.9917, 0.9836, 0.9914, 0.9169, 0.9124, 0.9159, 0.9247, 0.9343, 0.927, 0.9139, 0.9184, 0.01127, 0.01857, 0.01942, 0.007856, 0.01087, 0.01905, 0.02141, 0.07762, 0.1666, 0.04796, 0.02256, 0.1143]): _vg.add([_i], _w, 'REPLACE')
_vg = ob_circle.vertex_groups.new(name='frontCalf.r')
for _i, _w in zip([59, 60, 61, 62, 63, 64, 65, 66, 67, 68, 69, 70, 71, 72, 73, 74, 75, 76, 77, 80, 81, 82, 83, 84, 85, 90], [0.08224, 0.0864, 0.08323, 0.07406, 0.06485, 0.07207, 0.08462, 0.0807, 0.9641, 0.9596, 0.959, 0.9633, 0.9683, 0.9615, 0.9575, 0.9561, 0.4881, 0.4479, 0.4368, 0.01425, 0.104, 0.1292, 0.403, 0.2091, 0.1875, 0.0117]): _vg.add([_i], _w, 'REPLACE')
_vg = ob_circle.vertex_groups.new(name='frontFoot.r')
for _i, _w in zip([75, 76, 77, 78, 79, 80, 81, 82, 83, 84, 85, 86, 87, 88, 89, 90, 91], [0.5118, 0.552, 0.5631, 0.9807, 0.9954, 0.9677, 0.8958, 0.8705, 0.597, 0.7908, 0.8124, 1.002, 0.9994, 0.9898, 0.9864, 0.9691, 0.9823]): _vg.add([_i], _w, 'REPLACE')
_vg = ob_circle.vertex_groups.new(name='Bone.012')
for _i, _w in zip([17, 19, 20, 22, 23, 26, 246, 248, 249, 251, 252, 255, 414, 416, 418], [0.06727, 0.05137, 0.212, 0.1039, 0.4938, 0.07487, 0.06727, 0.05137, 0.212, 0.1039, 0.4938, 0.07487, 0.1785, 0.7038, 0.05815]): _vg.add([_i], _w, 'REPLACE')
_vg = ob_circle.vertex_groups.new(name='Bone.017')
for _i, _w in zip([23, 25, 26, 30, 31, 193, 194, 195, 196, 197, 198, 252, 254, 255, 259, 260, 416, 418, 420, 423, 426, 462, 463, 464, 465, 466, 467, 468], [0.02344, 0.01498, 0.1883, 0.06598, 0.1766, 0.6831, 0.4548, 0.872, 0.1105, 0.09358, 0.05322, 0.02344, 0.01498, 0.1883, 0.06598, 0.1766, 0.07096, 0.8295, 0.09129, 0.1935, 0.006012, 0.6831, 0.4548, 0.872, 0.1105, 0.09358, 0.05322, 0.08342]): _vg.add([_i], _w, 'REPLACE')
_vg = ob_circle.vertex_groups.new(name='Bone.013')
for _i, _w in zip([29, 30, 31, 193, 194, 195, 196, 197, 198, 199, 200, 201, 202, 258, 259, 260, 420, 423, 426, 462, 463, 464, 465, 466, 467, 468, 469, 470, 471, 472, 473, 474, 475, 477], [0.01693, 0.1107, 0.08134, 0.09531, 0.2684, 0.06962, 0.7528, 0.8348, 0.8661, 0.5292, 0.7265, 0.06573, 0.1074, 0.01693, 0.1107, 0.08134, 0.2269, 0.5176, 0.05962, 0.09531, 0.2684, 0.06962, 0.7528, 0.8348, 0.8661, 0.87, 0.892, 0.5292, 0.7265, 0.4883, 0.2062, 0.06573, 0.1074, 0.01331]): _vg.add([_i], _w, 'REPLACE')
_vg = ob_circle.vertex_groups.new(name='Bone.014')
for _i, _w in zip([197, 198, 199, 200, 201, 202, 207, 208, 466, 467, 468, 469, 470, 471, 472, 473, 474, 475, 476, 477, 486, 487, 488, 489], [0.03059, 0.04613, 0.4582, 0.2477, 0.8687, 0.8387, 0.07697, 0.08497, 0.03059, 0.04613, 0.03475, 0.08099, 0.4582, 0.2477, 0.5081, 0.7764, 0.8687, 0.8387, 0.8867, 0.9093, 0.022, 0.02738, 0.07697, 0.08497]): _vg.add([_i], _w, 'REPLACE')
_vg = ob_circle.vertex_groups.new(name='Bone.015')
for _i, _w in zip([201, 202, 205, 206, 207, 208, 209, 210, 474, 475, 476, 477, 482, 483, 484, 485, 486, 487, 488, 489, 490, 491, 492], [0.06768, 0.0518, 0.9194, 0.8142, 0.9161, 0.9205, 0.0777, 0.07099, 0.06768, 0.0518, 0.09896, 0.05824, 0.9157, 0.2166, 0.9194, 0.8142, 0.9053, 0.9538, 0.9161, 0.9205, 0.02795, 0.0777, 0.07099]): _vg.add([_i], _w, 'REPLACE')
_vg = ob_circle.vertex_groups.new(name='Bone.016')
for _i, _w in zip([203, 204, 205, 206, 209, 210, 478, 479, 480, 481, 482, 483, 484, 485, 486, 490, 491, 492, 493], [0.9922, 0.9922, 0.0746, 0.1781, 0.9219, 0.9284, 0.9922, 0.9922, 1.007, 0.9958, 0.08183, 0.7847, 0.0746, 0.1781, 0.06088, 0.9609, 0.9219, 0.9284, 1.019]): _vg.add([_i], _w, 'REPLACE')
_vg = ob_circle.vertex_groups.new(name='BackShoulderBlade.l')
for _i, _w in zip([28, 29, 30, 33, 92, 95, 100, 196, 244, 245, 246, 247, 248, 249, 250, 251, 252, 253, 254, 255, 257, 258, 259, 260, 261, 262, 321, 322, 323, 324, 326, 327, 328, 329, 330, 334, 415, 417, 418, 419, 420, 422, 423, 424, 426, 462, 463, 464, 465], [0.1211, 0.08442, 0.1369, 0.02253, 0.006378, 0.01619, 0.0534, 0.03171, 0.04236, 0.05745, 0.01248, 0.1118, 0.12, 0.06904, 0.2054, 0.2043, 0.125, 0.006266, 0.6533, 0.629, 0.3527, 0.4316, 0.4491, 0.6125, 0.4457, 0.3228, 0.07832, 0.24, 0.3741, 0.02936, 0.2165, 0.1334, 0.1478, 0.09141, 0.01319, 0.004885, 0.02263, 0.04916, 0.01585, 0.1665, 0.2693, 0.2466, 0.1119, 0.2451, 0.3015, 0.1707, 0.2058, 0.002734, 0.05817]): _vg.add([_i], _w, 'REPLACE')
_vg = ob_circle.vertex_groups.new(name='backShoulder.l')
for _i, _w in zip([18, 21, 28, 29, 30, 33, 92, 93, 95, 100, 229, 244, 245, 247, 248, 250, 251, 253, 254, 255, 257, 258, 259, 260, 261, 262, 321, 322, 323, 324, 325, 326, 327, 328, 329, 330, 331, 332, 333, 334, 335, 336, 337, 338, 339, 340, 341, 342, 343, 413, 415, 417, 419, 420, 422, 423, 424, 426, 463], [0.01307, 0.01053, 0.09746, 0.04012, 0.03613, 0.00505, 0.07109, 0.01437, 0.06058, 0.0541, 0.009002, 0.06593, 0.03885, 0.144, 0.07479, 0.253, 0.101, 0.5983, 0.2097, 0.01024, 0.3931, 0.3756, 0.1869, 0.09686, 0.5033, 0.5861, 0.5783, 0.3116, 0.3381, 0.82, 0.7115, 0.7122, 0.8289, 0.7747, 0.7503, 0.7454, 0.8761, 0.9152, 0.8153, 0.7993, 0.7727, 0.1247, 0.1069, 0.1029, 0.0551, 0.04846, 0.07649, 0.09008, 0.08091, 0.03518, 0.106, 0.1848, 0.3027, 0.06769, 0.2369, 0.001667, 0.2383, 0.1514, 0.01288]): _vg.add([_i], _w, 'REPLACE')
_vg = ob_circle.vertex_groups.new(name='backThigh.l')
for _i, _w in zip([250, 253, 321, 322, 324, 325, 329, 330, 331, 332, 333, 334, 335, 336, 337, 338, 339, 340, 341, 342, 343, 344, 345, 346, 347, 348, 349, 350, 351, 352, 353, 354, 355, 356, 357, 358, 359], [0.02371, 0.315, 0.0678, 0.04635, 0.0004344, 0.2009, 0.03401, 0.1789, 0.09761, 0.06775, 0.1544, 0.152, 0.1679, 0.8617, 0.8835, 0.8877, 0.9423, 0.9496, 0.9198, 0.9043, 0.9132, 0.9917, 0.9938, 0.9962, 0.9953, 1.005, 0.9849, 0.9768, 0.9888, 0.9631, 0.96, 0.9619, 0.9406, 0.9435, 0.5584, 0.5372, 0.5587]): _vg.add([_i], _w, 'REPLACE')
_vg = ob_circle.vertex_groups.new(name='backCalf.l')
for _i, _w in zip([352, 353, 354, 355, 356, 357, 358, 359, 360, 361, 362, 363, 364, 365, 366, 367, 368, 369, 370, 371, 372, 373, 374, 375, 376, 377, 378, 379, 380, 381, 382, 383, 385, 386, 387, 388, 389, 390, 391, 395, 396, 397, 398, 399], [0.02262, 0.02952, 0.02566, 0.05936, 0.05656, 0.4416, 0.4628, 0.4412, 0.9908, 0.9917, 0.9924, 0.9944, 0.995, 0.9912, 0.9904, 0.9916, 0.9932, 0.9956, 0.9957, 0.9979, 0.9968, 0.9952, 0.9954, 0.9959, 0.8418, 0.8744, 0.8732, 0.9209, 0.9122, 0.9188, 0.9343, 0.9374, 0.05041, 0.02125, 0.128, 0.1146, 0.4688, 0.4966, 0.4425, 0.002066, 0.01611, 0.1921, 0.3661, 0.2058]): _vg.add([_i], _w, 'REPLACE')
_vg = ob_circle.vertex_groups.new(name='backFoot.l')
for _i, _w in zip([376, 377, 378, 379, 380, 381, 382, 383, 384, 385, 386, 387, 388, 389, 390, 391, 392, 393, 394, 395, 396, 397, 398, 399, 400], [0.1582, 0.1256, 0.1268, 0.0791, 0.08776, 0.08116, 0.06564, 0.06261, 0.9881, 0.9496, 0.9644, 0.872, 0.8854, 0.5311, 0.5034, 0.5575, 0.9946, 0.9931, 0.9862, 0.974, 0.9669, 0.8079, 0.6339, 0.7942, 0.982]): _vg.add([_i], _w, 'REPLACE')
_vg = ob_circle.vertex_groups.new(name='BackShoulderBlade.r')
for _i, _w in zip([15, 16, 17, 18, 19, 20, 21, 22, 23, 24, 25, 26, 28, 29, 30, 31, 32, 33, 92, 93, 94, 95, 97, 98, 99, 100, 101, 105, 193, 194, 195, 196, 257, 258, 259, 262, 321, 324, 329, 415, 417, 418, 419, 420, 422, 423, 424, 426, 465], [0.04236, 0.05745, 0.01248, 0.1118, 0.12, 0.06904, 0.2054, 0.2043, 0.125, 0.006266, 0.6533, 0.629, 0.3527, 0.4316, 0.4491, 0.6125, 0.4457, 0.3228, 0.07832, 0.24, 0.3741, 0.02936, 0.2165, 0.1334, 0.1478, 0.09141, 0.01319, 0.004886, 0.1707, 0.2058, 0.002734, 0.05817, 0.1211, 0.08442, 0.1369, 0.02253, 0.006378, 0.01619, 0.0534, 0.02263, 0.04916, 0.01585, 0.1665, 0.2693, 0.2466, 0.1119, 0.2451, 0.3015, 0.03171]): _vg.add([_i], _w, 'REPLACE')
_vg = ob_circle.vertex_groups.new(name='backShoulder.r')
for _i, _w in zip([0, 15, 16, 18, 19, 21, 22, 24, 25, 26, 28, 29, 30, 31, 32, 33, 92, 93, 94, 95, 96, 97, 98, 99, 100, 101, 102, 103, 104, 105, 106, 107, 108, 109, 110, 111, 112, 113, 114, 194, 247, 250, 257, 258, 259, 262, 321, 322, 324, 329, 413, 415, 417, 419, 420, 422, 423, 424, 426], [0.009002, 0.06593, 0.03885, 0.144, 0.07479, 0.253, 0.101, 0.5983, 0.2097, 0.01024, 0.3931, 0.3756, 0.1869, 0.09686, 0.5033, 0.5861, 0.5783, 0.3116, 0.3381, 0.82, 0.7115, 0.7122, 0.8289, 0.7747, 0.7503, 0.7454, 0.8761, 0.9152, 0.8153, 0.7993, 0.7727, 0.1247, 0.1069, 0.1029, 0.0551, 0.04846, 0.07649, 0.09008, 0.08091, 0.01288, 0.01307, 0.01053, 0.09746, 0.04012, 0.03613, 0.00505, 0.07109, 0.01437, 0.06058, 0.0541, 0.03518, 0.106, 0.1848, 0.3027, 0.06769, 0.2369, 0.001667, 0.2383, 0.1514]): _vg.add([_i], _w, 'REPLACE')
_vg = ob_circle.vertex_groups.new(name='backThigh.r')
for _i, _w in zip([21, 24, 92, 93, 95, 96, 100, 101, 102, 103, 104, 105, 106, 107, 108, 109, 110, 111, 112, 113, 114, 115, 116, 117, 118, 119, 120, 121, 122, 123, 124, 125, 126, 127, 128, 129, 130], [0.02371, 0.315, 0.0678, 0.04635, 0.0004345, 0.2009, 0.03401, 0.1789, 0.09761, 0.06775, 0.1544, 0.152, 0.1679, 0.8617, 0.8835, 0.8877, 0.9423, 0.9496, 0.9198, 0.9043, 0.9132, 0.9917, 0.9938, 0.9962, 0.9953, 1.005, 0.9849, 0.9768, 0.9888, 0.9631, 0.96, 0.9619, 0.9406, 0.9435, 0.5584, 0.5372, 0.5587]): _vg.add([_i], _w, 'REPLACE')
_vg = ob_circle.vertex_groups.new(name='backCalf.r')
for _i, _w in zip([123, 124, 125, 126, 127, 128, 129, 130, 131, 132, 133, 134, 135, 136, 137, 138, 139, 140, 141, 142, 143, 144, 145, 146, 147, 148, 149, 150, 151, 152, 153, 154, 156, 157, 158, 159, 160, 161, 162, 166, 167, 168, 169, 170], [0.02262, 0.02952, 0.02566, 0.05936, 0.05656, 0.4416, 0.4628, 0.4412, 0.9908, 0.9917, 0.9924, 0.9944, 0.995, 0.9912, 0.9904, 0.9916, 0.9932, 0.9956, 0.9957, 0.9979, 0.9968, 0.9952, 0.9954, 0.9959, 0.8418, 0.8744, 0.8732, 0.9209, 0.9122, 0.9188, 0.9343, 0.9374, 0.05041, 0.02125, 0.128, 0.1146, 0.4688, 0.4966, 0.4425, 0.002067, 0.01611, 0.1921, 0.3661, 0.2058]): _vg.add([_i], _w, 'REPLACE')
_vg = ob_circle.vertex_groups.new(name='backFoot.r')
for _i, _w in zip([147, 148, 149, 150, 151, 152, 153, 154, 155, 156, 157, 158, 159, 160, 161, 162, 163, 164, 165, 166, 167, 168, 169, 170, 171], [0.1582, 0.1256, 0.1268, 0.0791, 0.08776, 0.08116, 0.06564, 0.06261, 0.9881, 0.9496, 0.9644, 0.872, 0.8854, 0.5311, 0.5034, 0.5575, 0.9946, 0.9931, 0.9862, 0.974, 0.9669, 0.8079, 0.6339, 0.7942, 0.982]): _vg.add([_i], _w, 'REPLACE')
_m = ob_circle.modifiers.new('Armature', 'ARMATURE')
_m.object = ob_armature

# ---- collection membership
col_collection_1.objects.link(ob_sun)
col_collection_1.objects.link(ob_plane_001)
col_collection_1.objects.link(ob_camera)
col_collection_1.objects.link(ob_armature)
col_collection_1.objects.link(ob_circle)

# ---- scene / render settings (as saved in the file)
scene.camera = ob_camera
scene.frame_start = 1; scene.frame_end = 250; scene.frame_set(29)
scene.render.engine = 'CYCLES'
scene.render.resolution_x = 1080
scene.render.resolution_percentage = 50
scene.render.dither_intensity = 0.0
scene.cycles.use_denoising = False
scene.cycles.samples = 100
scene.cycles.sampling_pattern = 'TABULATED_SOBOL'
scene.cycles.light_sampling_threshold = 0.0
scene.cycles.use_adaptive_sampling = False
scene.cycles.use_light_tree = False
scene.cycles.blur_glossy = 0.0
scene.cycles.pixel_filter_type = 'GAUSSIAN'
scene.cycles.sample_clamp_indirect = 0.0
scene.view_settings.view_transform = 'Standard'
bpy.context.view_layer.update()

